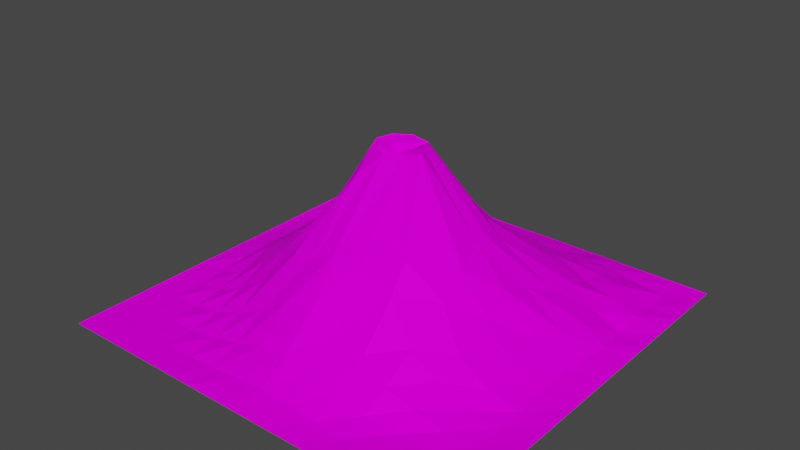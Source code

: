 # Source: fujisan.blend  (saved by Blender 2.93.21; exported with 4.5.12 LTS)
import bpy
from mathutils import Matrix  # noqa: F401  (used for matrix-valued properties, if any)

bpy.ops.wm.read_factory_settings(use_empty=True)
scene = bpy.context.scene
scene.name = 'Scene'

# ---- collections
col_collection = bpy.data.collections.new('Collection'); scene.collection.children.link(col_collection)

# ---- images (referenced by path relative to the original .blend; pixels are not part of the script)
import os
ASSET_DIR = os.environ.get("B2B_ASSET_DIR", "")  # directory of the original .blend (textures are referenced by path, not embedded)
HERE = os.path.dirname(os.path.abspath(__file__))  # packed textures are extracted next to this script under _unpacked/

def load_image(name, relpath, width, height, colorspace="sRGB"):
    """Load a texture the original file referenced (path relative to the .blend, or extracted next to this script)."""
    p = next((c for c in (os.path.join(HERE, relpath), os.path.join(ASSET_DIR, relpath)) if relpath and os.path.exists(c)), "")
    if p:
        img = bpy.data.images.load(p, check_existing=True)
        img.name = name
    else:  # same state as the original file: an image datablock whose file is absent (Cycles renders it pink)
        img = bpy.data.images.new(name, width, height)
        img.source = "FILE"
        img.filepath = "//" + (relpath or name)
    img.colorspace_settings.name = colorspace
    return img
img_fuji_san = load_image('Fuji San', 'Fuji San.png', 1024, 1024, 'sRGB')

# ---- materials (node trees are filled in below, after node groups)
mat_material_005 = bpy.data.materials.new('Material.005')
mat_material_005.use_transparent_shadow = False

# ---- material node trees
mat_material_005.use_nodes = True; mat_material_005.node_tree.nodes.clear()
_N = mat_material_005.node_tree.nodes; _L = mat_material_005.node_tree.links
n0 = _N.new('ShaderNodeBsdfPrincipled'); n0.name = 'Principled BSDF'; n0.location = (10, 300)
n0.distribution = 'GGX'
n0.subsurface_method = 'BURLEY'
n0.inputs[3].default_value = 1.45
n0.inputs[13].default_value = 0.007353
n0.inputs[27].default_value = (0.0, 0.0, 0.0, 1.0)
n0.inputs[28].default_value = 1.0
n1 = _N.new('ShaderNodeOutputMaterial'); n1.name = 'Material Output'; n1.location = (300, 300)
n2 = _N.new('ShaderNodeTexImage'); n2.name = 'Image Texture'; n2.location = (-280, 280)
n2.image = img_fuji_san
_L.new(n0.outputs[0], n1.inputs[0])
_L.new(n2.outputs[0], n0.inputs[0])
n1.is_active_output = True

# ---- world
world_world = bpy.data.worlds.new('World'); scene.world = world_world
world_world.use_nodes = True; world_world.node_tree.nodes.clear()
_N = world_world.node_tree.nodes; _L = world_world.node_tree.links
n0 = _N.new('ShaderNodeOutputWorld'); n0.name = 'World Output'; n0.location = (300, 300)
n1 = _N.new('ShaderNodeBackground'); n1.name = 'Background'; n1.location = (10, 300)
n1.inputs[0].default_value = (0.05088, 0.05088, 0.05088, 1.0)
_L.new(n1.outputs[0], n0.inputs[0])
n0.is_active_output = True
world_world.color = (0.05088, 0.05088, 0.05088)
world_world.use_sun_shadow = False
world_world.sun_shadow_jitter_overblur = 0.0

# ---- meshes
me_landscape_003 = bpy.data.meshes.new('Landscape.003')
me_landscape_003.from_pydata([(-1.0, -1.0, -0.39), (-1.0, -0.8571, -0.39), (-1.0, -0.7143, -0.39), (-1.0, -0.5714, -0.39), (-1.0, -0.4286, -0.39), (-1.0, -0.2858, -0.3884), (-1.0, -0.1429, -0.39), (-1.0, 0.0, -0.39), (-1.0, 0.1429, -0.39), (-1.0, 0.2857, -0.39), (-1.0, 0.4286, -0.39), (-1.0, 0.5714, -0.39), (-1.0, 0.7143, -0.39), (-1.0, 0.8571, -0.39), (-1.0, 1.0, -0.39), (-0.8571, -1.0, -0.39), (-0.8571, -0.8571, -0.39), (-0.8571, -0.7143, -0.39), (-0.8571, -0.5714, -0.39), (-0.8571, -0.4286, -0.39), (-0.8571, -0.2857, -0.384), (-0.858, -0.1422, -0.3685), (-0.8586, 0.003054, -0.3601), (-0.8595, 0.1372, -0.3644), (-0.8608, 0.2766, -0.3745), (-0.8574, 0.4285, -0.3897), (-0.8571, 0.5714, -0.39), (-0.8571, 0.7143, -0.39), (-0.8571, 0.8571, -0.3868), (-0.8571, 1.0, -0.39), (-0.7143, -1.0, -0.39), (-0.7143, -0.8571, -0.39), (-0.7143, -0.7143, -0.39), (-0.7143, -0.5714, -0.3891), (-0.7153, -0.4292, -0.3651), (-0.7143, -0.2857, -0.336), (-0.7269, -0.1161, -0.2869), (-0.7293, 0.0366, -0.2689), (-0.7185, 0.1225, -0.2859), (-0.7201, 0.2537, -0.3099), (-0.7513, 0.4292, -0.3329), (-0.741, 0.5755, -0.3615), (-0.7143, 0.7143, -0.39), (-0.7143, 0.8571, -0.39), (-0.7143, 1.0, -0.39), (-0.5714, -1.0, -0.39), (-0.5714, -0.8571, -0.39), (-0.5714, -0.7143, -0.3891), (-0.5714, -0.5714, -0.361), (-0.5714, -0.4286, -0.3053), (-0.5714, -0.2857, -0.2339), (-0.5728, -0.1351, -0.1797), (-0.5747, -0.005884, -0.1581), (-0.581, 0.09452, -0.1572), (-0.5688, 0.2473, -0.2168), (-0.62, 0.4327, -0.2606), (-0.6165, 0.5671, -0.2981), (-0.5736, 0.7084, -0.3731), (-0.5714, 0.8571, -0.39), (-0.5714, 1.0, -0.39), (-0.4286, -1.0, -0.39), (-0.4286, -0.8571, -0.39), (-0.4286, -0.7143, -0.3694), (-0.4286, -0.5714, -0.3104), (-0.4286, -0.4286, -0.2157), (-0.4219, -0.2774, -0.1161), (-0.4071, -0.1153, -0.03732), (-0.3631, 0.005192, 0.01999), (-0.36, 0.1137, 0.004255), (-0.4145, 0.2631, -0.09565), (-0.4273, 0.4239, -0.206), (-0.4478, 0.5484, -0.2231), (-0.4292, 0.6905, -0.3111), (-0.428, 0.8513, -0.3775), (-0.4286, 1.0, -0.39), (-0.2857, -1.0, -0.39), (-0.2857, -0.8571, -0.3842), (-0.2857, -0.7143, -0.3356), (-0.2857, -0.5714, -0.2436), (-0.2705, -0.3764, -0.04929), (-0.2458, -0.2539, 0.03156), (-0.2234, -0.1403, 0.1539), (-0.2228, -0.004859, 0.2164), (-0.2271, 0.143, 0.1247), (-0.2654, 0.2785, 0.01317), (-0.2899, 0.419, -0.118), (-0.3068, 0.5667, -0.2047), (-0.3003, 0.6939, -0.2739), (-0.289, 0.8472, -0.3623), (-0.2857, 1.0, -0.39), (-0.1429, -1.0, -0.39), (-0.1429, -0.8571, -0.369), (-0.1429, -0.7143, -0.295), (-0.1414, -0.5602, -0.1558), (-0.1412, -0.396, -0.01567), (-0.03845, -0.232, 0.3394), (-0.06725, -0.07146, 0.4398), (-0.05201, 0.01297, 0.4366), (-0.1056, 0.142, 0.2763), (-0.1225, 0.2717, 0.06551), (-0.1445, 0.4061, -0.04139), (-0.1523, 0.5597, -0.1669), (-0.1993, 0.7138, -0.2471), (-0.1805, 0.8605, -0.3521), (-0.1429, 1.0, -0.39), (0.0, -1.0, -0.39), (0.0, -0.8571, -0.3603), (0.0006997, -0.7128, -0.2749), (0.0009341, -0.533, -0.109), (-0.02249, -0.388, 0.04502), (0.065, -0.18, 0.4431), (-0.03461, -0.1383, 0.4374), (-0.02146, -0.03922, 0.4173), (0.01973, 0.06098, 0.4358), (-0.01087, 0.2458, 0.1607), (0.01012, 0.3586, 0.01477), (0.009999, 0.5422, -0.1508), (-0.02162, 0.7162, -0.2704), (-0.01273, 0.859, -0.3471), (0.0, 1.0, -0.39), (0.1429, -1.0, -0.39), (0.1429, -0.8571, -0.3686), (0.1433, -0.7148, -0.2925), (0.1527, -0.5465, -0.1629), (0.116, -0.3904, 0.02299), (0.1541, -0.1469, 0.45), (0.03169, -0.1316, 0.3509), (0.02689, -0.0511, 0.3859), (0.1016, 0.06213, 0.4235), (0.1344, 0.235, 0.1609), (0.1364, 0.3636, -0.006461), (0.1594, 0.5547, -0.1559), (0.1675, 0.709, -0.2689), (0.1834, 0.8474, -0.3372), (0.1454, 0.9993, -0.387), (0.2857, -1.0, -0.39), (0.2861, -0.8585, -0.3824), (0.2895, -0.7282, -0.3184), (0.3019, -0.5803, -0.21), (0.2958, -0.4069, -0.0342), (0.2921, -0.3183, 0.0972), (0.182, -0.08218, 0.4393), (0.1546, -0.03665, 0.4441), (0.1476, 0.01221, 0.4373), (0.298, 0.2232, 0.07493), (0.2437, 0.3995, -0.04312), (0.3096, 0.5689, -0.159), (0.3146, 0.7181, -0.2772), (0.3091, 0.854, -0.352), (0.2857, 1.0, -0.39), (0.4286, -1.0, -0.39), (0.4291, -0.8593, -0.3888), (0.4329, -0.7327, -0.3563), (0.4416, -0.621, -0.2807), (0.4448, -0.4677, -0.1835), (0.4465, -0.2708, -0.05845), (0.4358, -0.1356, 0.03088), (0.406, 0.01305, 0.07037), (0.4077, 0.08104, 0.067), (0.4045, 0.1831, 0.02083), (0.4572, 0.4151, -0.1153), (0.4658, 0.5717, -0.2063), (0.4718, 0.7218, -0.2881), (0.4606, 0.8562, -0.3358), (0.4297, 0.9996, -0.388), (0.5714, -1.0, -0.39), (0.5714, -0.8572, -0.3826), (0.5735, -0.7282, -0.3783), (0.5767, -0.6091, -0.3311), (0.5798, -0.4693, -0.2768), (0.5905, -0.3421, -0.2162), (0.5754, -0.1475, -0.1438), (0.5555, -0.01055, -0.07625), (0.5746, 0.1314, -0.1222), (0.6267, 0.2726, -0.1908), (0.6258, 0.4226, -0.2186), (0.6092, 0.5693, -0.2775), (0.592, 0.7191, -0.3104), (0.5833, 0.8575, -0.353), (0.5714, 1.0, -0.39), (0.7143, -1.0, -0.39), (0.7143, -0.8571, -0.386), (0.7149, -0.7193, -0.3857), (0.7164, -0.5896, -0.3737), (0.7205, -0.4567, -0.3541), (0.7306, -0.3397, -0.316), (0.7228, -0.1713, -0.2829), (0.7139, -0.00129, -0.2537), (0.7518, 0.1333, -0.2618), (0.784, 0.2676, -0.2838), (0.7575, 0.4191, -0.3071), (0.7454, 0.561, -0.3072), (0.7239, 0.7089, -0.3239), (0.7136, 0.8562, -0.3747), (0.7143, 1.0, -0.39), (0.8571, -1.0, -0.39), (0.8571, -0.8571, -0.39), (0.8571, -0.7143, -0.39), (0.8572, -0.5716, -0.3899), (0.8577, -0.4305, -0.3894), (0.8614, -0.2996, -0.3793), (0.8586, -0.1475, -0.3675), (0.8571, 0.0, -0.3586), (0.8735, 0.1387, -0.3562), (0.892, 0.2768, -0.3594), (0.8694, 0.4249, -0.375), (0.8701, 0.5662, -0.3558), (0.865, 0.7117, -0.3765), (0.8573, 0.8571, -0.3898), (0.8571, 1.0, -0.39), (1.0, -1.0, -0.39), (1.0, -0.8571, -0.3875), (1.0, -0.7143, -0.39), (1.0, -0.5714, -0.39), (1.0, -0.4286, -0.39), (1.0, -0.2857, -0.39), (1.0, -0.1429, -0.39), (1.0, 0.0, -0.39), (1.0, 0.1429, -0.39), (1.0, 0.2857, -0.39), (1.0, 0.4286, -0.39), (1.0, 0.5714, -0.3899), (1.0, 0.7142, -0.3897), (1.0, 0.8571, -0.39), (1.0, 1.0, -0.39)], [], [(15, 16, 0), (16, 1, 0), (16, 17, 1), (17, 2, 1), (17, 18, 2), (18, 3, 2), (18, 19, 3), (19, 4, 3), (19, 20, 4), (20, 5, 4), (20, 21, 5), (21, 6, 5), (21, 22, 6), (22, 7, 6), (22, 23, 7), (23, 8, 7), (23, 24, 8), (24, 9, 8), (24, 25, 9), (25, 10, 9), (25, 26, 10), (26, 11, 10), (26, 27, 11), (27, 12, 11), (27, 28, 12), (28, 13, 12), (28, 29, 13), (29, 14, 13), (30, 31, 15), (31, 16, 15), (31, 32, 16), (32, 17, 16), (32, 33, 17), (33, 18, 17), (33, 34, 18), (34, 19, 18), (34, 35, 19), (35, 20, 19), (35, 36, 20), (36, 21, 20), (36, 37, 21), (37, 22, 21), (37, 38, 22), (38, 23, 22), (38, 39, 23), (39, 24, 23), (39, 40, 24), (40, 25, 24), (40, 41, 25), (41, 26, 25), (41, 42, 26), (42, 27, 26), (42, 43, 27), (43, 28, 27), (43, 44, 28), (44, 29, 28), (45, 46, 30), (46, 31, 30), (46, 47, 31), (47, 32, 31), (47, 48, 32), (48, 33, 32), (48, 49, 33), (49, 34, 33), (49, 50, 34), (50, 35, 34), (50, 51, 35), (51, 36, 35), (51, 52, 36), (52, 37, 36), (52, 53, 37), (53, 38, 37), (53, 54, 38), (54, 39, 38), (54, 55, 39), (55, 40, 39), (55, 56, 40), (56, 41, 40), (56, 57, 41), (57, 42, 41), (57, 58, 42), (58, 43, 42), (58, 59, 43), (59, 44, 43), (60, 61, 45), (61, 46, 45), (61, 62, 46), (62, 47, 46), (62, 63, 47), (63, 48, 47), (63, 64, 48), (64, 49, 48), (64, 65, 49), (65, 50, 49), (65, 66, 50), (66, 51, 50), (66, 67, 51), (67, 52, 51), (67, 68, 52), (68, 53, 52), (68, 69, 53), (69, 54, 53), (69, 70, 54), (70, 55, 54), (70, 71, 55), (71, 56, 55), (71, 72, 56), (72, 57, 56), (72, 73, 57), (73, 58, 57), (73, 74, 58), (74, 59, 58), (75, 76, 60), (76, 61, 60), (76, 77, 61), (77, 62, 61), (77, 78, 62), (78, 63, 62), (78, 79, 63), (79, 64, 63), (79, 80, 64), (80, 65, 64), (80, 81, 65), (81, 66, 65), (81, 82, 66), (82, 67, 66), (82, 83, 67), (83, 68, 67), (83, 84, 68), (84, 69, 68), (84, 85, 69), (85, 70, 69), (85, 86, 70), (86, 71, 70), (86, 87, 71), (87, 72, 71), (87, 88, 72), (88, 73, 72), (88, 89, 73), (89, 74, 73), (90, 91, 75), (91, 76, 75), (91, 92, 76), (92, 77, 76), (92, 93, 77), (93, 78, 77), (93, 94, 78), (94, 79, 78), (94, 95, 79), (95, 80, 79), (95, 96, 80), (96, 81, 80), (96, 97, 81), (97, 82, 81), (97, 98, 82), (98, 83, 82), (98, 99, 83), (99, 84, 83), (99, 100, 84), (100, 85, 84), (100, 101, 85), (101, 86, 85), (101, 102, 86), (102, 87, 86), (102, 103, 87), (103, 88, 87), (103, 104, 88), (104, 89, 88), (105, 106, 90), (106, 91, 90), (106, 107, 91), (107, 92, 91), (107, 108, 92), (108, 93, 92), (108, 109, 93), (109, 94, 93), (109, 110, 94), (110, 95, 94), (110, 111, 95), (111, 96, 95), (111, 112, 96), (112, 97, 96), (112, 113, 97), (113, 98, 97), (113, 114, 98), (114, 99, 98), (114, 115, 99), (115, 100, 99), (115, 116, 100), (116, 101, 100), (116, 117, 101), (117, 102, 101), (117, 118, 102), (118, 103, 102), (118, 119, 103), (119, 104, 103), (120, 121, 105), (121, 106, 105), (121, 122, 106), (122, 107, 106), (122, 123, 107), (123, 108, 107), (123, 124, 108), (124, 109, 108), (124, 125, 109), (125, 110, 109), (125, 126, 110), (126, 111, 110), (126, 127, 111), (127, 112, 111), (127, 128, 112), (128, 113, 112), (128, 129, 113), (129, 114, 113), (129, 130, 114), (130, 115, 114), (130, 131, 115), (131, 116, 115), (131, 132, 116), (132, 117, 116), (132, 133, 117), (133, 118, 117), (133, 134, 118), (134, 119, 118), (135, 136, 120), (136, 121, 120), (136, 137, 121), (137, 122, 121), (137, 138, 122), (138, 123, 122), (138, 139, 123), (139, 124, 123), (139, 140, 124), (140, 125, 124), (140, 141, 125), (141, 126, 125), (141, 142, 126), (142, 127, 126), (142, 143, 127), (143, 128, 127), (143, 144, 128), (144, 129, 128), (144, 145, 129), (145, 130, 129), (145, 146, 130), (146, 131, 130), (146, 147, 131), (147, 132, 131), (147, 148, 132), (148, 133, 132), (148, 149, 133), (149, 134, 133), (150, 151, 135), (151, 136, 135), (151, 152, 136), (152, 137, 136), (152, 153, 137), (153, 138, 137), (153, 154, 138), (154, 139, 138), (154, 155, 139), (155, 140, 139), (155, 156, 140), (156, 141, 140), (156, 157, 141), (157, 142, 141), (157, 158, 142), (158, 143, 142), (158, 159, 143), (159, 144, 143), (159, 160, 144), (160, 145, 144), (160, 161, 145), (161, 146, 145), (161, 162, 146), (162, 147, 146), (162, 163, 147), (163, 148, 147), (163, 164, 148), (164, 149, 148), (165, 166, 150), (166, 151, 150), (166, 167, 151), (167, 152, 151), (167, 168, 152), (168, 153, 152), (168, 169, 153), (169, 154, 153), (169, 170, 154), (170, 155, 154), (170, 171, 155), (171, 156, 155), (171, 172, 156), (172, 157, 156), (172, 173, 157), (173, 158, 157), (173, 174, 158), (174, 159, 158), (174, 175, 159), (175, 160, 159), (175, 176, 160), (176, 161, 160), (176, 177, 161), (177, 162, 161), (177, 178, 162), (178, 163, 162), (178, 179, 163), (179, 164, 163), (180, 181, 165), (181, 166, 165), (181, 182, 166), (182, 167, 166), (182, 183, 167), (183, 168, 167), (183, 184, 168), (184, 169, 168), (184, 185, 169), (185, 170, 169), (185, 186, 170), (186, 171, 170), (186, 187, 171), (187, 172, 171), (187, 188, 172), (188, 173, 172), (188, 189, 173), (189, 174, 173), (189, 190, 174), (190, 175, 174), (190, 191, 175), (191, 176, 175), (191, 192, 176), (192, 177, 176), (192, 193, 177), (193, 178, 177), (193, 194, 178), (194, 179, 178), (195, 196, 180), (196, 181, 180), (196, 197, 181), (197, 182, 181), (197, 198, 182), (198, 183, 182), (198, 199, 183), (199, 184, 183), (199, 200, 184), (200, 185, 184), (200, 201, 185), (201, 186, 185), (201, 202, 186), (202, 187, 186), (202, 203, 187), (203, 188, 187), (203, 204, 188), (204, 189, 188), (204, 205, 189), (205, 190, 189), (205, 206, 190), (206, 191, 190), (206, 207, 191), (207, 192, 191), (207, 208, 192), (208, 193, 192), (208, 209, 193), (209, 194, 193), (210, 211, 195), (211, 196, 195), (211, 212, 196), (212, 197, 196), (212, 213, 197), (213, 198, 197), (213, 214, 198), (214, 199, 198), (214, 215, 199), (215, 200, 199), (215, 216, 200), (216, 201, 200), (216, 217, 201), (217, 202, 201), (217, 218, 202), (218, 203, 202), (218, 219, 203), (219, 204, 203), (219, 220, 204), (220, 205, 204), (220, 221, 205), (221, 206, 205), (221, 222, 206), (222, 207, 206), (222, 223, 207), (223, 208, 207), (223, 224, 208), (224, 209, 208)])
_uv = me_landscape_003.uv_layers.new(name='UVMap')
_uv.uv.foreach_set('vector', [0.8198, 0.6233, 0.8198, 0.5868, 0.8485, 0.6291, 0.8198, 0.5868, 0.8485, 0.5926, 0.8485, 0.6291, 0.8198, 0.5868, 0.8198, 0.5503, 0.8485, 0.5926, 0.8198, 0.5503, 0.8485, 0.5561, 0.8485, 0.5926, 0.8198, 0.5503, 0.8198, 0.5138, 0.8485, 0.5561, 0.8198, 0.5138, 0.8485, 0.5197, 0.8485, 0.5561, 0.8198, 0.5138, 0.8198, 0.4773, 0.8485, 0.5197, 0.8198, 0.4773, 0.8485, 0.4832, 0.8485, 0.5197, 0.8198, 0.4773, 0.8209, 0.4406, 0.8485, 0.4832, 0.112, 0.9617, 0.09069, 0.9427, 0.112, 0.9122, 0.3374, 0.9531, 0.3078, 0.9504, 0.3374, 0.9157, 0.4841, 0.1964, 0.4567, 0.2117, 0.4358, 0.1807, 0.4841, 0.1964, 0.5065, 0.2267, 0.4567, 0.2117, 0.5065, 0.2267, 0.4778, 0.2424, 0.4567, 0.2117, 0.5065, 0.2267, 0.5256, 0.2562, 0.4778, 0.2424, 0.5256, 0.2562, 0.4988, 0.2732, 0.4778, 0.2424, 0.5256, 0.2562, 0.5446, 0.2875, 0.4988, 0.2732, 0.5446, 0.2875, 0.5199, 0.304, 0.4988, 0.2732, 0.5446, 0.2875, 0.5655, 0.3218, 0.5199, 0.304, 0.3756, 0.5026, 0.3531, 0.4841, 0.3701, 0.4519, 0.3756, 0.5026, 0.3587, 0.5349, 0.3531, 0.4841, 0.3587, 0.5349, 0.3361, 0.5164, 0.3531, 0.4841, 0.3587, 0.5349, 0.3417, 0.5672, 0.3361, 0.5164, 0.3417, 0.5672, 0.3191, 0.5487, 0.3361, 0.5164, 0.3417, 0.5672, 0.3242, 0.5994, 0.3191, 0.5487, 0.807, 0.3491, 0.8285, 0.3675, 0.8075, 0.3984, 0.807, 0.3491, 0.8285, 0.3186, 0.8285, 0.3675, 0.9588, 0.9286, 0.9383, 0.9077, 0.9588, 0.8775, 0.7912, 0.6174, 0.7912, 0.581, 0.8198, 0.6233, 0.7912, 0.581, 0.8198, 0.5868, 0.8198, 0.6233, 0.7912, 0.581, 0.7912, 0.5445, 0.8198, 0.5868, 0.7912, 0.5445, 0.8198, 0.5503, 0.8198, 0.5868, 0.7912, 0.5445, 0.7914, 0.5079, 0.8198, 0.5503, 0.7914, 0.5079, 0.8198, 0.5138, 0.8198, 0.5503, 0.01721, 0.9103, 0.04218, 0.8918, 0.04218, 0.938, 0.4012, 0.9214, 0.3779, 0.8996, 0.4012, 0.8705, 0.8829, 0.548, 0.9069, 0.5265, 0.9069, 0.5773, 0.8877, 0.3726, 0.8629, 0.3462, 0.8877, 0.3186, 0.2083, 0.8435, 0.2357, 0.8127, 0.2357, 0.8719, 0.5214, 0.1803, 0.4841, 0.1964, 0.461, 0.1673, 0.5214, 0.1803, 0.5459, 0.2112, 0.4841, 0.1964, 0.5459, 0.2112, 0.5065, 0.2267, 0.4841, 0.1964, 0.5459, 0.2112, 0.5582, 0.2308, 0.5065, 0.2267, 0.5582, 0.2308, 0.5256, 0.2562, 0.5065, 0.2267, 0.5582, 0.2308, 0.574, 0.2621, 0.5256, 0.2562, 0.574, 0.2621, 0.5446, 0.2875, 0.5256, 0.2562, 0.574, 0.2621, 0.5915, 0.3055, 0.5446, 0.2875, 0.5915, 0.3055, 0.5655, 0.3218, 0.5446, 0.2875, 0.5915, 0.3055, 0.611, 0.3395, 0.5655, 0.3218, 0.611, 0.3395, 0.5866, 0.3526, 0.5655, 0.3218, 0.611, 0.3395, 0.6322, 0.3704, 0.5866, 0.3526, 0.3644, 0.5857, 0.3417, 0.5672, 0.3587, 0.5349, 0.3644, 0.5857, 0.3474, 0.618, 0.3417, 0.5672, 0.3474, 0.618, 0.3242, 0.5994, 0.3417, 0.5672, 0.3474, 0.618, 0.3304, 0.6503, 0.3242, 0.5994, 0.3304, 0.6503, 0.3078, 0.6318, 0.3242, 0.5994, 0.7626, 0.6116, 0.7626, 0.5751, 0.7912, 0.6174, 0.7626, 0.5751, 0.7912, 0.581, 0.7912, 0.6174, 0.7626, 0.5751, 0.7627, 0.5386, 0.7912, 0.581, 0.7627, 0.5386, 0.7912, 0.5445, 0.7912, 0.581, 0.5277, 0.9352, 0.4959, 0.9326, 0.5277, 0.898, 0.9065, 0.4921, 0.8829, 0.4694, 0.9065, 0.4406, 0.6249, 0.8475, 0.6504, 0.8207, 0.6504, 0.876, 0.5905, 0.878, 0.5662, 0.8482, 0.5905, 0.8207, 0.149, 0.8439, 0.1739, 0.8127, 0.1739, 0.876, 0.5302, 0.1233, 0.492, 0.1486, 0.4667, 0.1213, 0.5302, 0.1233, 0.5594, 0.1493, 0.492, 0.1486, 0.5594, 0.1493, 0.5214, 0.1803, 0.492, 0.1486, 0.5594, 0.1493, 0.581, 0.1747, 0.5214, 0.1803, 0.581, 0.1747, 0.5459, 0.2112, 0.5214, 0.1803, 0.581, 0.1747, 0.5949, 0.1967, 0.5459, 0.2112, 0.5949, 0.1967, 0.5582, 0.2308, 0.5459, 0.2112, 0.5949, 0.1967, 0.6115, 0.2358, 0.5582, 0.2308, 0.6115, 0.2358, 0.574, 0.2621, 0.5582, 0.2308, 0.6115, 0.2358, 0.6242, 0.2856, 0.574, 0.2621, 0.6242, 0.2856, 0.5915, 0.3055, 0.574, 0.2621, 0.6242, 0.2856, 0.6396, 0.3188, 0.5915, 0.3055, 0.6396, 0.3188, 0.611, 0.3395, 0.5915, 0.3055, 0.6396, 0.3188, 0.6578, 0.3544, 0.611, 0.3395, 0.6578, 0.3544, 0.6322, 0.3704, 0.611, 0.3395, 0.6578, 0.3544, 0.6779, 0.3883, 0.6322, 0.3704, 0.37, 0.6365, 0.3474, 0.618, 0.3644, 0.5857, 0.37, 0.6365, 0.353, 0.6688, 0.3474, 0.618, 0.353, 0.6688, 0.3304, 0.6503, 0.3474, 0.618, 0.7339, 0.6058, 0.7339, 0.5693, 0.7626, 0.6116, 0.7339, 0.5693, 0.7626, 0.5751, 0.7626, 0.6116, 0.7339, 0.9211, 0.7586, 0.9032, 0.7586, 0.949, 0.9325, 0.7143, 0.9097, 0.693, 0.9325, 0.6635, 0.224, 0.7543, 0.2462, 0.7239, 0.2537, 0.7779, 0.3312, 0.8813, 0.3078, 0.853, 0.3312, 0.8245, 0.2462, 0.7239, 0.2712, 0.6875, 0.2733, 0.7527, 0.1146, 0.8778, 0.09069, 0.8413, 0.1146, 0.8127, 0.807, 0.1503, 0.8315, 0.1106, 0.8315, 0.1854, 0.5729, 0.09729, 0.5302, 0.1233, 0.4996, 0.1012, 0.5729, 0.09729, 0.6099, 0.1213, 0.5302, 0.1233, 0.6099, 0.1213, 0.5594, 0.1493, 0.5302, 0.1233, 0.6099, 0.1213, 0.6429, 0.1363, 0.5594, 0.1493, 0.6429, 0.1363, 0.581, 0.1747, 0.5594, 0.1493, 0.6429, 0.1363, 0.6573, 0.1613, 0.581, 0.1747, 0.6573, 0.1613, 0.5949, 0.1967, 0.581, 0.1747, 0.6573, 0.1613, 0.6566, 0.2105, 0.5949, 0.1967, 0.6566, 0.2105, 0.6115, 0.2358, 0.5949, 0.1967, 0.6566, 0.2105, 0.6634, 0.2597, 0.6115, 0.2358, 0.6634, 0.2597, 0.6242, 0.2856, 0.6115, 0.2358, 0.6634, 0.2597, 0.6759, 0.2904, 0.6242, 0.2856, 0.6759, 0.2904, 0.6396, 0.3188, 0.6242, 0.2856, 0.6759, 0.2904, 0.6883, 0.33, 0.6396, 0.3188, 0.6883, 0.33, 0.6578, 0.3544, 0.6396, 0.3188, 0.6883, 0.33, 0.7033, 0.3726, 0.6578, 0.3544, 0.7033, 0.3726, 0.6779, 0.3883, 0.6578, 0.3544, 0.7033, 0.3726, 0.7235, 0.4061, 0.6779, 0.3883, 0.3756, 0.6873, 0.353, 0.6688, 0.37, 0.6365, 0.9361, 0.2502, 0.957, 0.2199, 0.957, 0.2707, 0.1706, 0.9598, 0.149, 0.9408, 0.1706, 0.9104, 0.1742, 0.7569, 0.1955, 0.7283, 0.205, 0.7782, 0.9017, 0.274, 0.879, 0.249, 0.9017, 0.2199, 0.1955, 0.7283, 0.2204, 0.6923, 0.224, 0.7543, 0.2204, 0.6923, 0.2462, 0.7239, 0.224, 0.7543, 0.2204, 0.6923, 0.2565, 0.6294, 0.2462, 0.7239, 0.2565, 0.6294, 0.2712, 0.6875, 0.2462, 0.7239, 0.5933, 0.05421, 0.6264, 0.06854, 0.5361, 0.07742, 0.8071, 0.05756, 0.8315, 0.1106, 0.807, 0.1503, 0.8071, 0.05756, 0.8254, 0.01721, 0.8315, 0.1106, 0.6634, 0.07614, 0.6099, 0.1213, 0.5729, 0.09729, 0.6634, 0.07614, 0.6918, 0.09768, 0.6099, 0.1213, 0.6918, 0.09768, 0.6429, 0.1363, 0.6099, 0.1213, 0.6918, 0.09768, 0.7006, 0.141, 0.6429, 0.1363, 0.7006, 0.141, 0.6573, 0.1613, 0.6429, 0.1363, 0.7006, 0.141, 0.6991, 0.1872, 0.6573, 0.1613, 0.6991, 0.1872, 0.6566, 0.2105, 0.6573, 0.1613, 0.6991, 0.1872, 0.698, 0.2355, 0.6566, 0.2105, 0.698, 0.2355, 0.6634, 0.2597, 0.6566, 0.2105, 0.698, 0.2355, 0.7053, 0.2794, 0.6634, 0.2597, 0.7053, 0.2794, 0.6759, 0.2904, 0.6634, 0.2597, 0.8659, 0.05863, 0.8686, 0.02359, 0.9003, 0.05863, 0.8686, 0.02359, 0.9, 0.01721, 0.9003, 0.05863, 0.8716, 0.8431, 0.8813, 0.7996, 0.9033, 0.8431, 0.8953, 0.1401, 0.8659, 0.1206, 0.8953, 0.09305, 0.7286, 0.3573, 0.748, 0.3932, 0.7033, 0.3726, 0.748, 0.3932, 0.7235, 0.4061, 0.7033, 0.3726, 0.1251, 0.758, 0.1442, 0.734, 0.1564, 0.7783, 0.8238, 0.9418, 0.8017, 0.9209, 0.8238, 0.891, 0.1442, 0.734, 0.1676, 0.7011, 0.1742, 0.7569, 0.1676, 0.7011, 0.1955, 0.7283, 0.1742, 0.7569, 0.1676, 0.7011, 0.1973, 0.6553, 0.1955, 0.7283, 0.1973, 0.6553, 0.2204, 0.6923, 0.1955, 0.7283, 0.1973, 0.6553, 0.2286, 0.6081, 0.2204, 0.6923, 0.2286, 0.6081, 0.2565, 0.6294, 0.2204, 0.6923, 0.2286, 0.6081, 0.2548, 0.5101, 0.2565, 0.6294, 0.7065, 0.01721, 0.6264, 0.06854, 0.5933, 0.05421, 0.7065, 0.01721, 0.7387, 0.04221, 0.6264, 0.06854, 0.7387, 0.04221, 0.6634, 0.07614, 0.6264, 0.06854, 0.7387, 0.04221, 0.7533, 0.0594, 0.6634, 0.07614, 0.7533, 0.0594, 0.6918, 0.09768, 0.6634, 0.07614, 0.7533, 0.0594, 0.7416, 0.1115, 0.6918, 0.09768, 0.7416, 0.1115, 0.7006, 0.141, 0.6918, 0.09768, 0.7416, 0.1115, 0.7297, 0.1665, 0.7006, 0.141, 0.6492, 0.6766, 0.6852, 0.6692, 0.6675, 0.7125, 0.6492, 0.6766, 0.6628, 0.634, 0.6852, 0.6692, 0.6628, 0.634, 0.6995, 0.6206, 0.6852, 0.6692, 0.01721, 0.8426, 0.05627, 0.8127, 0.05627, 0.8574, 0.4959, 0.8368, 0.5318, 0.8207, 0.5318, 0.8635, 0.7673, 0.6635, 0.7636, 0.7107, 0.7339, 0.6784, 0.7636, 0.7107, 0.7387, 0.7148, 0.7339, 0.6784, 0.7636, 0.7107, 0.7673, 0.7545, 0.7387, 0.7148, 0.2083, 0.907, 0.2349, 0.9063, 0.2349, 0.9496, 0.7506, 0.3491, 0.7726, 0.3803, 0.7286, 0.3573, 0.7726, 0.3803, 0.748, 0.3932, 0.7286, 0.3573, 0.09387, 0.7377, 0.1136, 0.7122, 0.1251, 0.758, 0.1136, 0.7122, 0.1442, 0.734, 0.1251, 0.758, 0.1136, 0.7122, 0.138, 0.6771, 0.1442, 0.734, 0.138, 0.6771, 0.1676, 0.7011, 0.1442, 0.734, 0.138, 0.6771, 0.1733, 0.6233, 0.1676, 0.7011, 0.1733, 0.6233, 0.1973, 0.6553, 0.1676, 0.7011, 0.1733, 0.6233, 0.2085, 0.5799, 0.1973, 0.6553, 0.2085, 0.5799, 0.2286, 0.6081, 0.1973, 0.6553, 0.2085, 0.5799, 0.2469, 0.4704, 0.2286, 0.6081, 0.2469, 0.4704, 0.2548, 0.5101, 0.2286, 0.6081, 0.2469, 0.4704, 0.2733, 0.4796, 0.2548, 0.5101, 0.7341, 0.02516, 0.7387, 0.04221, 0.7065, 0.01721, 0.8092, 0.7996, 0.8145, 0.8247, 0.8017, 0.8153, 0.8145, 0.8247, 0.8047, 0.8374, 0.8017, 0.8153, 0.8145, 0.8247, 0.8188, 0.853, 0.8047, 0.8374, 0.7726, 0.06336, 0.7416, 0.1115, 0.7533, 0.0594, 0.6034, 0.7824, 0.6204, 0.697, 0.6387, 0.7404, 0.6204, 0.697, 0.6492, 0.6766, 0.6387, 0.7404, 0.6204, 0.697, 0.621, 0.6482, 0.6492, 0.6766, 0.621, 0.6482, 0.6628, 0.634, 0.6492, 0.6766, 0.621, 0.6482, 0.6317, 0.5848, 0.6628, 0.634, 0.6317, 0.5848, 0.6738, 0.584, 0.6628, 0.634, 0.6317, 0.5848, 0.6502, 0.5336, 0.6738, 0.584, 0.6502, 0.5336, 0.6954, 0.5446, 0.6738, 0.584, 0.6502, 0.5336, 0.6569, 0.495, 0.6954, 0.5446, 0.6569, 0.495, 0.6995, 0.4991, 0.6954, 0.5446, 0.6569, 0.495, 0.663, 0.4635, 0.6995, 0.4991, 0.663, 0.4635, 0.6992, 0.4681, 0.6995, 0.4991, 0.06262, 0.7174, 0.08173, 0.6933, 0.09387, 0.7377, 0.08173, 0.6933, 0.1136, 0.7122, 0.09387, 0.7377, 0.08173, 0.6933, 0.1051, 0.6601, 0.1136, 0.7122, 0.1051, 0.6601, 0.138, 0.6771, 0.1136, 0.7122, 0.1051, 0.6601, 0.134, 0.6128, 0.138, 0.6771, 0.134, 0.6128, 0.1733, 0.6233, 0.138, 0.6771, 0.134, 0.6128, 0.1761, 0.5642, 0.1733, 0.6233, 0.1761, 0.5642, 0.2085, 0.5799, 0.1733, 0.6233, 0.1761, 0.5642, 0.232, 0.4519, 0.2085, 0.5799, 0.232, 0.4519, 0.2469, 0.4704, 0.2085, 0.5799, 0.962, 0.01721, 0.962, 0.05347, 0.9457, 0.03085, 0.962, 0.05347, 0.9347, 0.05705, 0.9457, 0.03085, 0.8372, 0.8007, 0.8296, 0.8225, 0.8092, 0.7996, 0.8296, 0.8225, 0.8145, 0.8247, 0.8092, 0.7996, 0.8296, 0.8225, 0.8372, 0.8566, 0.8145, 0.8247, 0.8372, 0.8566, 0.8188, 0.853, 0.8145, 0.8247, 0.5826, 0.777, 0.5829, 0.694, 0.6034, 0.7824, 0.5829, 0.694, 0.6204, 0.697, 0.6034, 0.7824, 0.5829, 0.694, 0.5891, 0.6389, 0.6204, 0.697, 0.5891, 0.6389, 0.621, 0.6482, 0.6204, 0.697, 0.5891, 0.6389, 0.5946, 0.577, 0.621, 0.6482, 0.5946, 0.577, 0.6317, 0.5848, 0.621, 0.6482, 0.5946, 0.577, 0.6019, 0.529, 0.6317, 0.5848, 0.6019, 0.529, 0.6502, 0.5336, 0.6317, 0.5848, 0.6019, 0.529, 0.6066, 0.4925, 0.6502, 0.5336, 0.6066, 0.4925, 0.6569, 0.495, 0.6502, 0.5336, 0.6066, 0.4925, 0.6261, 0.4596, 0.6569, 0.495, 0.6261, 0.4596, 0.663, 0.4635, 0.6569, 0.495, 0.808, 0.2549, 0.8443, 0.2501, 0.807, 0.2841, 0.8443, 0.2501, 0.8446, 0.2815, 0.807, 0.2841, 0.04912, 0.6755, 0.0694, 0.6456, 0.08173, 0.6933, 0.0694, 0.6456, 0.1051, 0.6601, 0.08173, 0.6933, 0.0694, 0.6456, 0.09347, 0.6043, 0.1051, 0.6601, 0.09347, 0.6043, 0.134, 0.6128, 0.1051, 0.6601, 0.09347, 0.6043, 0.1302, 0.5507, 0.134, 0.6128, 0.1302, 0.5507, 0.1761, 0.5642, 0.134, 0.6128, 0.1302, 0.5507, 0.1524, 0.5164, 0.1761, 0.5642, 0.1524, 0.5164, 0.232, 0.4519, 0.1761, 0.5642, 0.2736, 0.3787, 0.3793, 0.4014, 0.3697, 0.4174, 0.9828, 0.6635, 0.9828, 0.7105, 0.9669, 0.6722, 0.9603, 0.4882, 0.948, 0.4864, 0.9603, 0.4406, 0.948, 0.4864, 0.9409, 0.4501, 0.9603, 0.4406, 0.9414, 0.5391, 0.9508, 0.5301, 0.9671, 0.5635, 0.9508, 0.5301, 0.9671, 0.5265, 0.9671, 0.5635, 0.5676, 0.7863, 0.5395, 0.6727, 0.5826, 0.777, 0.5395, 0.6727, 0.5829, 0.694, 0.5826, 0.777, 0.5395, 0.6727, 0.564, 0.6221, 0.5829, 0.694, 0.564, 0.6221, 0.5891, 0.6389, 0.5829, 0.694, 0.564, 0.6221, 0.5575, 0.5693, 0.5891, 0.6389, 0.5575, 0.5693, 0.5946, 0.577, 0.5891, 0.6389, 0.5575, 0.5693, 0.5651, 0.5211, 0.5946, 0.577, 0.5651, 0.5211, 0.6019, 0.529, 0.5946, 0.577, 0.5651, 0.5211, 0.575, 0.4844, 0.6019, 0.529, 0.575, 0.4844, 0.6066, 0.4925, 0.6019, 0.529, 0.575, 0.4844, 0.5906, 0.4543, 0.6066, 0.4925, 0.5906, 0.4543, 0.6261, 0.4596, 0.6066, 0.4925, 0.8091, 0.2257, 0.8446, 0.2199, 0.808, 0.2549, 0.8446, 0.2199, 0.8443, 0.2501, 0.808, 0.2549, 0.01721, 0.6564, 0.03443, 0.6322, 0.04912, 0.6755, 0.03443, 0.6322, 0.0694, 0.6456, 0.04912, 0.6755, 0.03443, 0.6322, 0.05224, 0.6023, 0.0694, 0.6456, 0.05224, 0.6023, 0.09347, 0.6043, 0.0694, 0.6456, 0.05224, 0.6023, 0.07807, 0.5634, 0.09347, 0.6043, 0.1909, 0.3418, 0.2367, 0.3768, 0.1759, 0.3824, 0.1909, 0.3418, 0.2488, 0.3257, 0.2367, 0.3768, 0.2488, 0.3257, 0.2736, 0.3787, 0.2367, 0.3768, 0.2488, 0.3257, 0.2901, 0.3172, 0.2736, 0.3787, 0.2901, 0.3172, 0.3793, 0.4014, 0.2736, 0.3787, 0.2901, 0.3172, 0.3288, 0.3049, 0.3793, 0.4014, 0.3893, 0.7217, 0.3893, 0.8361, 0.3779, 0.8346, 0.3288, 0.3049, 0.3423, 0.294, 0.3917, 0.4002, 0.3423, 0.294, 0.4014, 0.3934, 0.3917, 0.4002, 0.3423, 0.294, 0.3573, 0.2742, 0.4014, 0.3934, 0.509, 0.6642, 0.5395, 0.6727, 0.5676, 0.7863, 0.509, 0.6642, 0.51, 0.5977, 0.5395, 0.6727, 0.51, 0.5977, 0.564, 0.6221, 0.5395, 0.6727, 0.51, 0.5977, 0.5175, 0.554, 0.564, 0.6221, 0.5175, 0.554, 0.5575, 0.5693, 0.564, 0.6221, 0.5175, 0.554, 0.5254, 0.5132, 0.5575, 0.5693, 0.5254, 0.5132, 0.5651, 0.5211, 0.5575, 0.5693, 0.5254, 0.5132, 0.537, 0.4825, 0.5651, 0.5211, 0.537, 0.4825, 0.575, 0.4844, 0.5651, 0.5211, 0.8716, 0.917, 0.8826, 0.8775, 0.9039, 0.917, 0.5541, 0.4502, 0.5906, 0.4543, 0.575, 0.4844, 0.04135, 0.3752, 0.07193, 0.3546, 0.05342, 0.4019, 0.8752, 0.7131, 0.8541, 0.6936, 0.8752, 0.6635, 0.8752, 0.7131, 0.8566, 0.7411, 0.8541, 0.6936, 0.9452, 0.3668, 0.9221, 0.344, 0.9452, 0.3186, 0.6249, 0.9289, 0.6498, 0.9104, 0.6498, 0.9552, 0.1299, 0.3222, 0.1459, 0.3547, 0.113, 0.3647, 0.1299, 0.3222, 0.1662, 0.3066, 0.1459, 0.3547, 0.1662, 0.3066, 0.1909, 0.3418, 0.1459, 0.3547, 0.1662, 0.3066, 0.2, 0.2922, 0.1909, 0.3418, 0.2, 0.2922, 0.2488, 0.3257, 0.1909, 0.3418, 0.2, 0.2922, 0.2516, 0.2738, 0.2488, 0.3257, 0.2516, 0.2738, 0.2901, 0.3172, 0.2488, 0.3257, 0.2516, 0.2738, 0.291, 0.2644, 0.2901, 0.3172, 0.291, 0.2644, 0.3288, 0.3049, 0.2901, 0.3172, 0.291, 0.2644, 0.3123, 0.2346, 0.3288, 0.3049, 0.3123, 0.2346, 0.3423, 0.294, 0.3288, 0.3049, 0.3123, 0.2346, 0.3276, 0.1962, 0.3423, 0.294, 0.8197, 0.7652, 0.8017, 0.6831, 0.8197, 0.6635, 0.3276, 0.1962, 0.3549, 0.1708, 0.3573, 0.2742, 0.4664, 0.5696, 0.51, 0.5977, 0.509, 0.6642, 0.4664, 0.5696, 0.4801, 0.5348, 0.51, 0.5977, 0.4801, 0.5348, 0.5175, 0.554, 0.51, 0.5977, 0.4358, 0.846, 0.4615, 0.8207, 0.4615, 0.878, 0.4945, 0.5051, 0.5254, 0.5132, 0.5175, 0.554, 0.4945, 0.5051, 0.5058, 0.4748, 0.5254, 0.5132, 0.5058, 0.4748, 0.537, 0.4825, 0.5254, 0.5132, 0.5058, 0.4748, 0.5182, 0.4452, 0.537, 0.4825, 0.5182, 0.4452, 0.5541, 0.4502, 0.537, 0.4825, 0.02928, 0.3486, 0.05939, 0.3276, 0.04135, 0.3752, 0.05939, 0.3276, 0.07193, 0.3546, 0.04135, 0.3752, 0.05939, 0.3276, 0.08789, 0.3069, 0.07193, 0.3546, 0.08789, 0.3069, 0.09903, 0.3354, 0.07193, 0.3546, 0.08789, 0.3069, 0.1163, 0.2885, 0.09903, 0.3354, 0.1163, 0.2885, 0.1299, 0.3222, 0.09903, 0.3354, 0.1163, 0.2885, 0.1461, 0.27, 0.1299, 0.3222, 0.1461, 0.27, 0.1662, 0.3066, 0.1299, 0.3222, 0.1461, 0.27, 0.1748, 0.2548, 0.1662, 0.3066, 0.1748, 0.2548, 0.2, 0.2922, 0.1662, 0.3066, 0.1748, 0.2548, 0.2149, 0.2347, 0.2, 0.2922, 0.2149, 0.2347, 0.2516, 0.2738, 0.2, 0.2922, 0.2149, 0.2347, 0.2548, 0.2141, 0.2516, 0.2738, 0.2548, 0.2141, 0.291, 0.2644, 0.2516, 0.2738, 0.2548, 0.2141, 0.2784, 0.186, 0.291, 0.2644, 0.2784, 0.186, 0.3123, 0.2346, 0.291, 0.2644, 0.2784, 0.186, 0.3004, 0.1574, 0.3123, 0.2346, 0.3004, 0.1574, 0.3276, 0.1962, 0.3123, 0.2346, 0.3004, 0.1574, 0.3307, 0.1371, 0.3276, 0.1962, 0.3307, 0.1371, 0.3549, 0.1708, 0.3276, 0.1962, 0.3307, 0.1371, 0.3611, 0.1181, 0.3549, 0.1708, 0.4446, 0.5255, 0.4801, 0.5348, 0.4664, 0.5696, 0.3611, 0.1181, 0.3912, 0.09814, 0.3784, 0.1455, 0.4602, 0.4996, 0.4945, 0.5051, 0.4801, 0.5348, 0.4602, 0.4996, 0.4724, 0.4663, 0.4945, 0.5051, 0.4724, 0.4663, 0.5058, 0.4748, 0.4945, 0.5051, 0.9297, 0.1227, 0.9504, 0.09305, 0.9504, 0.1446, 0.482, 0.4406, 0.5182, 0.4452, 0.5058, 0.4748, 0.01721, 0.322, 0.04676, 0.3006, 0.02928, 0.3486, 0.04676, 0.3006, 0.05939, 0.3276, 0.02928, 0.3486, 0.04676, 0.3006, 0.07632, 0.2792, 0.05939, 0.3276, 0.07632, 0.2792, 0.08789, 0.3069, 0.05939, 0.3276, 0.07632, 0.2792, 0.1059, 0.2578, 0.08789, 0.3069, 0.1059, 0.2578, 0.1163, 0.2885, 0.08789, 0.3069, 0.1059, 0.2578, 0.1351, 0.2366, 0.1163, 0.2885, 0.1351, 0.2366, 0.1461, 0.27, 0.1163, 0.2885, 0.1351, 0.2366, 0.1632, 0.2175, 0.1461, 0.27, 0.1632, 0.2175, 0.1748, 0.2548, 0.1461, 0.27, 0.1632, 0.2175, 0.1966, 0.1965, 0.1748, 0.2548, 0.1966, 0.1965, 0.2149, 0.2347, 0.1748, 0.2548, 0.1966, 0.1965, 0.2284, 0.1757, 0.2149, 0.2347, 0.2284, 0.1757, 0.2548, 0.2141, 0.2149, 0.2347, 0.2284, 0.1757, 0.2561, 0.1521, 0.2548, 0.2141, 0.2561, 0.1521, 0.2784, 0.186, 0.2548, 0.2141, 0.2561, 0.1521, 0.2826, 0.1276, 0.2784, 0.186, 0.2826, 0.1276, 0.3004, 0.1574, 0.2784, 0.186, 0.2826, 0.1276, 0.313, 0.1079, 0.3004, 0.1574, 0.313, 0.1079, 0.3307, 0.1371, 0.3004, 0.1574, 0.313, 0.1079, 0.3449, 0.08876, 0.3307, 0.1371, 0.3449, 0.08876, 0.3611, 0.1181, 0.3307, 0.1371, 0.3449, 0.08876, 0.3725, 0.06564, 0.3611, 0.1181, 0.3725, 0.06564, 0.3912, 0.09814, 0.3611, 0.1181, 0.3725, 0.06564, 0.4014, 0.04384, 0.3912, 0.09814, 0.4358, 0.4583, 0.4724, 0.4663, 0.4602, 0.4996, 0.3435, 0.7535, 0.3078, 0.7608, 0.3425, 0.7217, 0.5881, 0.9606, 0.5662, 0.9435, 0.5881, 0.9125, 0.9377, 0.8224, 0.9583, 0.7921, 0.9583, 0.8431, 0.7339, 0.8196, 0.7553, 0.8379, 0.7343, 0.8688, 0.7339, 0.8196, 0.7553, 0.7889, 0.7553, 0.8379, 0.06425, 0.2526, 0.07632, 0.2792, 0.04676, 0.3006, 0.06425, 0.2526, 0.0938, 0.2312, 0.07632, 0.2792, 0.0938, 0.2312, 0.1059, 0.2578, 0.07632, 0.2792, 0.0938, 0.2312, 0.1234, 0.2098, 0.1059, 0.2578, 0.1234, 0.2098, 0.1351, 0.2366, 0.1059, 0.2578, 0.1234, 0.2098, 0.1529, 0.1884, 0.1351, 0.2366, 0.1529, 0.1884, 0.1632, 0.2175, 0.1351, 0.2366, 0.1529, 0.1884, 0.1825, 0.167, 0.1632, 0.2175, 0.1825, 0.167, 0.1966, 0.1965, 0.1632, 0.2175, 0.1825, 0.167, 0.212, 0.1456, 0.1966, 0.1965, 0.212, 0.1456, 0.2284, 0.1757, 0.1966, 0.1965, 0.212, 0.1456, 0.2416, 0.1242, 0.2284, 0.1757, 0.2416, 0.1242, 0.2561, 0.1521, 0.2284, 0.1757, 0.2416, 0.1242, 0.2711, 0.1028, 0.2561, 0.1521, 0.2711, 0.1028, 0.2826, 0.1276, 0.2561, 0.1521, 0.2711, 0.1028, 0.3007, 0.0814, 0.2826, 0.1276, 0.3007, 0.0814, 0.313, 0.1079, 0.2826, 0.1276, 0.3007, 0.0814, 0.3302, 0.06001, 0.313, 0.1079, 0.3302, 0.06001, 0.3449, 0.08876, 0.313, 0.1079, 0.3302, 0.06001, 0.3598, 0.03861, 0.3449, 0.08876, 0.3598, 0.03861, 0.3725, 0.06564, 0.3449, 0.08876, 0.3598, 0.03861, 0.3893, 0.01721, 0.3725, 0.06564, 0.4581, 0.96, 0.4358, 0.9435, 0.4581, 0.9124, 0.3435, 0.7828, 0.3078, 0.7901, 0.3435, 0.7535, 0.3078, 0.7901, 0.3078, 0.7608, 0.3435, 0.7535])
_ca = me_landscape_003.color_attributes.new('Col', 'BYTE_COLOR', 'CORNER')
_ca.data.foreach_set('color', [1.0, 1.0, 1.0, 1.0, 1.0, 1.0, 1.0, 1.0, 1.0, 1.0, 1.0, 1.0, 1.0, 1.0, 1.0, 1.0, 1.0, 1.0, 1.0, 1.0, 1.0, 1.0, 1.0, 1.0, 1.0, 1.0, 1.0, 1.0, 1.0, 1.0, 1.0, 1.0, 1.0, 1.0, 1.0, 1.0, 1.0, 1.0, 1.0, 1.0, 1.0, 1.0, 1.0, 1.0, 1.0, 1.0, 1.0, 1.0, 1.0, 1.0, 1.0, 1.0, 1.0, 1.0, 1.0, 1.0, 1.0, 1.0, 1.0, 1.0, 1.0, 1.0, 1.0, 1.0, 1.0, 1.0, 1.0, 1.0, 1.0, 1.0, 1.0, 1.0, 1.0, 1.0, 1.0, 1.0, 1.0, 1.0, 1.0, 1.0, 1.0, 1.0, 1.0, 1.0, 1.0, 1.0, 1.0, 1.0, 1.0, 1.0, 1.0, 1.0, 1.0, 1.0, 1.0, 1.0, 1.0, 1.0, 1.0, 1.0, 1.0, 1.0, 1.0, 1.0, 1.0, 1.0, 1.0, 1.0, 1.0, 1.0, 1.0, 1.0, 1.0, 1.0, 1.0, 1.0, 1.0, 1.0, 1.0, 1.0, 1.0, 1.0, 1.0, 1.0, 1.0, 1.0, 1.0, 1.0, 1.0, 1.0, 1.0, 1.0, 1.0, 1.0, 1.0, 1.0, 1.0, 1.0, 1.0, 1.0, 1.0, 1.0, 1.0, 1.0, 1.0, 1.0, 1.0, 1.0, 1.0, 1.0, 1.0, 1.0, 1.0, 1.0, 1.0, 1.0, 1.0, 1.0, 1.0, 1.0, 1.0, 1.0, 1.0, 1.0, 1.0, 1.0, 1.0, 1.0, 1.0, 1.0, 1.0, 1.0, 1.0, 1.0, 1.0, 1.0, 1.0, 1.0, 1.0, 1.0, 1.0, 1.0, 1.0, 1.0, 1.0, 1.0, 1.0, 1.0, 1.0, 1.0, 1.0, 1.0, 1.0, 1.0, 1.0, 1.0, 1.0, 1.0, 1.0, 1.0, 1.0, 1.0, 1.0, 1.0, 1.0, 1.0, 1.0, 1.0, 1.0, 1.0, 1.0, 1.0, 1.0, 1.0, 1.0, 1.0, 1.0, 1.0, 1.0, 1.0, 1.0, 1.0, 1.0, 1.0, 1.0, 1.0, 1.0, 1.0, 1.0, 1.0, 1.0, 1.0, 1.0, 1.0, 1.0, 1.0, 1.0, 1.0, 1.0, 1.0, 1.0, 1.0, 1.0, 1.0, 1.0, 1.0, 1.0, 1.0, 1.0, 1.0, 1.0, 1.0, 1.0, 1.0, 1.0, 1.0, 1.0, 1.0, 1.0, 1.0, 1.0, 1.0, 1.0, 1.0, 1.0, 1.0, 1.0, 1.0, 1.0, 1.0, 1.0, 1.0, 1.0, 1.0, 1.0, 1.0, 1.0, 1.0, 1.0, 1.0, 1.0, 1.0, 1.0, 1.0, 1.0, 1.0, 1.0, 1.0, 1.0, 1.0, 1.0, 1.0, 1.0, 1.0, 1.0, 1.0, 1.0, 1.0, 1.0, 1.0, 1.0, 1.0, 1.0, 1.0, 1.0, 1.0, 1.0, 1.0, 1.0, 1.0, 1.0, 1.0, 1.0, 1.0, 1.0, 1.0, 1.0, 1.0, 1.0, 1.0, 1.0, 1.0, 1.0, 1.0, 1.0, 1.0, 1.0, 1.0, 1.0, 1.0, 1.0, 1.0, 1.0, 1.0, 1.0, 1.0, 1.0, 1.0, 1.0, 1.0, 1.0, 1.0, 1.0, 1.0, 1.0, 1.0, 1.0, 1.0, 1.0, 1.0, 1.0, 1.0, 1.0, 1.0, 1.0, 1.0, 1.0, 1.0, 1.0, 1.0, 1.0, 1.0, 1.0, 1.0, 1.0, 1.0, 1.0, 1.0, 1.0, 1.0, 1.0, 1.0, 1.0, 1.0, 1.0, 1.0, 1.0, 1.0, 1.0, 1.0, 1.0, 1.0, 1.0, 1.0, 1.0, 1.0, 1.0, 1.0, 1.0, 1.0, 1.0, 1.0, 1.0, 1.0, 1.0, 1.0, 1.0, 1.0, 1.0, 1.0, 1.0, 1.0, 1.0, 1.0, 1.0, 1.0, 1.0, 1.0, 1.0, 1.0, 1.0, 1.0, 1.0, 1.0, 1.0, 1.0, 1.0, 1.0, 1.0, 1.0, 1.0, 1.0, 1.0, 1.0, 1.0, 1.0, 1.0, 1.0, 1.0, 1.0, 1.0, 1.0, 1.0, 1.0, 1.0, 1.0, 1.0, 1.0, 1.0, 1.0, 1.0, 1.0, 1.0, 1.0, 1.0, 1.0, 1.0, 1.0, 1.0, 1.0, 1.0, 1.0, 1.0, 1.0, 1.0, 1.0, 1.0, 1.0, 1.0, 1.0, 1.0, 1.0, 1.0, 1.0, 1.0, 1.0, 1.0, 1.0, 1.0, 1.0, 1.0, 1.0, 1.0, 1.0, 1.0, 1.0, 1.0, 1.0, 1.0, 1.0, 1.0, 1.0, 1.0, 1.0, 1.0, 1.0, 1.0, 1.0, 1.0, 1.0, 1.0, 1.0, 1.0, 1.0, 1.0, 1.0, 1.0, 1.0, 1.0, 1.0, 1.0, 1.0, 1.0, 1.0, 1.0, 1.0, 1.0, 1.0, 1.0, 1.0, 1.0, 1.0, 1.0, 1.0, 1.0, 1.0, 1.0, 1.0, 1.0, 1.0, 1.0, 1.0, 1.0, 1.0, 1.0, 1.0, 1.0, 1.0, 1.0, 1.0, 1.0, 1.0, 1.0, 1.0, 1.0, 1.0, 1.0, 1.0, 1.0, 1.0, 1.0, 1.0, 1.0, 1.0, 1.0, 1.0, 1.0, 1.0, 1.0, 1.0, 1.0, 1.0, 1.0, 1.0, 1.0, 1.0, 1.0, 1.0, 1.0, 1.0, 1.0, 1.0, 1.0, 1.0, 1.0, 1.0, 1.0, 1.0, 1.0, 1.0, 1.0, 1.0, 1.0, 1.0, 1.0, 1.0, 1.0, 1.0, 1.0, 1.0, 1.0, 1.0, 1.0, 1.0, 1.0, 1.0, 1.0, 1.0, 1.0, 1.0, 1.0, 1.0, 1.0, 1.0, 1.0, 1.0, 1.0, 1.0, 1.0, 1.0, 1.0, 1.0, 1.0, 1.0, 1.0, 1.0, 1.0, 1.0, 1.0, 1.0, 1.0, 1.0, 1.0, 1.0, 1.0, 1.0, 1.0, 1.0, 1.0, 1.0, 1.0, 1.0, 1.0, 1.0, 1.0, 1.0, 1.0, 1.0, 1.0, 1.0, 1.0, 1.0, 1.0, 1.0, 1.0, 1.0, 1.0, 1.0, 1.0, 1.0, 1.0, 1.0, 1.0, 1.0, 1.0, 1.0, 1.0, 1.0, 1.0, 1.0, 1.0, 1.0, 1.0, 1.0, 1.0, 1.0, 1.0, 1.0, 1.0, 1.0, 1.0, 1.0, 1.0, 1.0, 1.0, 1.0, 1.0, 1.0, 1.0, 1.0, 1.0, 1.0, 1.0, 1.0, 1.0, 1.0, 1.0, 1.0, 1.0, 1.0, 1.0, 1.0, 1.0, 1.0, 1.0, 1.0, 1.0, 1.0, 1.0, 1.0, 1.0, 1.0, 1.0, 1.0, 1.0, 1.0, 1.0, 1.0, 1.0, 1.0, 1.0, 1.0, 1.0, 1.0, 1.0, 1.0, 1.0, 1.0, 1.0, 1.0, 1.0, 1.0, 1.0, 1.0, 1.0, 1.0, 1.0, 1.0, 1.0, 1.0, 1.0, 1.0, 1.0, 1.0, 1.0, 1.0, 1.0, 1.0, 1.0, 1.0, 1.0, 1.0, 1.0, 1.0, 1.0, 1.0, 1.0, 1.0, 1.0, 1.0, 1.0, 1.0, 1.0, 1.0, 1.0, 1.0, 1.0, 1.0, 1.0, 1.0, 1.0, 1.0, 1.0, 1.0, 1.0, 1.0, 1.0, 1.0, 1.0, 1.0, 1.0, 1.0, 1.0, 1.0, 1.0, 1.0, 1.0, 1.0, 1.0, 1.0, 1.0, 1.0, 1.0, 1.0, 1.0, 1.0, 1.0, 1.0, 1.0, 1.0, 1.0, 1.0, 1.0, 1.0, 1.0, 1.0, 1.0, 1.0, 1.0, 1.0, 1.0, 1.0, 1.0, 1.0, 1.0, 1.0, 1.0, 1.0, 1.0, 1.0, 1.0, 1.0, 1.0, 1.0, 1.0, 1.0, 1.0, 1.0, 1.0, 1.0, 1.0, 1.0, 1.0, 1.0, 1.0, 1.0, 1.0, 1.0, 1.0, 1.0, 1.0, 1.0, 1.0, 1.0, 1.0, 1.0, 1.0, 1.0, 1.0, 1.0, 1.0, 1.0, 1.0, 1.0, 1.0, 1.0, 1.0, 1.0, 1.0, 1.0, 1.0, 1.0, 1.0, 1.0, 1.0, 1.0, 1.0, 1.0, 1.0, 1.0, 1.0, 1.0, 1.0, 1.0, 1.0, 1.0, 1.0, 1.0, 1.0, 1.0, 1.0, 1.0, 1.0, 1.0, 1.0, 1.0, 1.0, 1.0, 1.0, 1.0, 1.0, 1.0, 1.0, 1.0, 1.0, 1.0, 1.0, 1.0, 1.0, 1.0, 1.0, 1.0, 1.0, 1.0, 1.0, 1.0, 1.0, 1.0, 1.0, 1.0, 1.0, 1.0, 1.0, 1.0, 1.0, 1.0, 1.0, 1.0, 1.0, 1.0, 1.0, 1.0, 1.0, 1.0, 1.0, 1.0, 1.0, 1.0, 1.0, 1.0, 1.0, 1.0, 1.0, 1.0, 1.0, 1.0, 1.0, 1.0, 1.0, 1.0, 1.0, 1.0, 1.0, 1.0, 1.0, 1.0, 1.0, 1.0, 1.0, 1.0, 1.0, 1.0, 1.0, 1.0, 1.0, 1.0, 1.0, 1.0, 1.0, 1.0, 1.0, 1.0, 1.0, 1.0, 1.0, 1.0, 1.0, 1.0, 1.0, 1.0, 1.0, 1.0, 1.0, 1.0, 1.0, 1.0, 1.0, 1.0, 1.0, 1.0, 1.0, 1.0, 1.0, 1.0, 1.0, 1.0, 1.0, 1.0, 1.0, 1.0, 1.0, 1.0, 1.0, 1.0, 1.0, 1.0, 1.0, 1.0, 1.0, 1.0, 1.0, 1.0, 1.0, 1.0, 1.0, 1.0, 1.0, 1.0, 1.0, 1.0, 1.0, 1.0, 1.0, 1.0, 1.0, 1.0, 1.0, 1.0, 1.0, 1.0, 1.0, 1.0, 1.0, 1.0, 1.0, 1.0, 1.0, 1.0, 1.0, 1.0, 1.0, 1.0, 1.0, 1.0, 1.0, 1.0, 1.0, 1.0, 1.0, 1.0, 1.0, 1.0, 1.0, 1.0, 1.0, 1.0, 1.0, 1.0, 1.0, 1.0, 1.0, 1.0, 1.0, 1.0, 1.0, 1.0, 1.0, 1.0, 1.0, 1.0, 1.0, 1.0, 1.0, 1.0, 1.0, 1.0, 1.0, 1.0, 1.0, 1.0, 1.0, 1.0, 1.0, 1.0, 1.0, 1.0, 1.0, 1.0, 1.0, 1.0, 1.0, 1.0, 1.0, 1.0, 1.0, 1.0, 1.0, 1.0, 1.0, 1.0, 1.0, 1.0, 1.0, 1.0, 1.0, 1.0, 1.0, 1.0, 1.0, 1.0, 1.0, 1.0, 1.0, 1.0, 1.0, 1.0, 1.0, 1.0, 1.0, 1.0, 1.0, 1.0, 1.0, 1.0, 1.0, 1.0, 1.0, 1.0, 1.0, 1.0, 1.0, 1.0, 1.0, 1.0, 1.0, 1.0, 1.0, 1.0, 1.0, 1.0, 1.0, 1.0, 1.0, 1.0, 1.0, 1.0, 1.0, 1.0, 1.0, 1.0, 1.0, 1.0, 1.0, 1.0, 1.0, 1.0, 1.0, 1.0, 1.0, 1.0, 1.0, 1.0, 1.0, 1.0, 1.0, 1.0, 1.0, 1.0, 1.0, 1.0, 1.0, 1.0, 1.0, 1.0, 1.0, 1.0, 1.0, 1.0, 1.0, 1.0, 1.0, 1.0, 1.0, 1.0, 1.0, 1.0, 1.0, 1.0, 1.0, 1.0, 1.0, 1.0, 1.0, 1.0, 1.0, 1.0, 1.0, 1.0, 1.0, 1.0, 1.0, 1.0, 1.0, 1.0, 1.0, 1.0, 1.0, 1.0, 1.0, 1.0, 1.0, 1.0, 1.0, 1.0, 1.0, 1.0, 1.0, 1.0, 1.0, 1.0, 1.0, 1.0, 1.0, 1.0, 1.0, 1.0, 1.0, 1.0, 1.0, 1.0, 1.0, 1.0, 1.0, 1.0, 1.0, 1.0, 1.0, 1.0, 1.0, 1.0, 1.0, 1.0, 1.0, 1.0, 1.0, 1.0, 1.0, 1.0, 1.0, 1.0, 1.0, 1.0, 1.0, 1.0, 1.0, 1.0, 1.0, 1.0, 1.0, 1.0, 1.0, 1.0, 1.0, 1.0, 1.0, 1.0, 1.0, 1.0, 1.0, 1.0, 1.0, 1.0, 1.0, 1.0, 1.0, 1.0, 1.0, 1.0, 1.0, 1.0, 1.0, 1.0, 1.0, 1.0, 1.0, 1.0, 1.0, 1.0, 1.0, 1.0, 1.0, 1.0, 1.0, 1.0, 1.0, 1.0, 1.0, 1.0, 1.0, 1.0, 1.0, 1.0, 1.0, 1.0, 1.0, 1.0, 1.0, 1.0, 1.0, 1.0, 1.0, 1.0, 1.0, 1.0, 1.0, 1.0, 1.0, 1.0, 1.0, 1.0, 1.0, 1.0, 1.0, 1.0, 1.0, 1.0, 1.0, 1.0, 1.0, 1.0, 1.0, 1.0, 1.0, 1.0, 1.0, 1.0, 1.0, 1.0, 1.0, 1.0, 1.0, 1.0, 1.0, 1.0, 1.0, 1.0, 1.0, 1.0, 1.0, 1.0, 1.0, 1.0, 1.0, 1.0, 1.0, 1.0, 1.0, 1.0, 1.0, 1.0, 1.0, 1.0, 1.0, 1.0, 1.0, 1.0, 1.0, 1.0, 1.0, 1.0, 1.0, 1.0, 1.0, 1.0, 1.0, 1.0, 1.0, 1.0, 1.0, 1.0, 1.0, 1.0, 1.0, 1.0, 1.0, 1.0, 1.0, 1.0, 1.0, 1.0, 1.0, 1.0, 1.0, 1.0, 1.0, 1.0, 1.0, 1.0, 1.0, 1.0, 1.0, 1.0, 1.0, 1.0, 1.0, 1.0, 1.0, 1.0, 1.0, 1.0, 1.0, 1.0, 1.0, 1.0, 1.0, 1.0, 1.0, 1.0, 1.0, 1.0, 1.0, 1.0, 1.0, 1.0, 1.0, 1.0, 1.0, 1.0, 1.0, 1.0, 1.0, 1.0, 1.0, 1.0, 1.0, 1.0, 1.0, 1.0, 1.0, 1.0, 1.0, 1.0, 1.0, 1.0, 1.0, 1.0, 1.0, 1.0, 1.0, 1.0, 1.0, 1.0, 1.0, 1.0, 1.0, 1.0, 1.0, 1.0, 1.0, 1.0, 1.0, 1.0, 1.0, 1.0, 1.0, 1.0, 1.0, 1.0, 1.0, 1.0, 1.0, 1.0, 1.0, 1.0, 1.0, 1.0, 1.0, 1.0, 1.0, 1.0, 1.0, 1.0, 1.0, 1.0, 1.0, 1.0, 1.0, 1.0, 1.0, 1.0, 1.0, 1.0, 1.0, 1.0, 1.0, 1.0, 1.0, 1.0, 1.0, 1.0, 1.0, 1.0, 1.0, 1.0, 1.0, 1.0, 1.0, 1.0, 1.0, 1.0, 1.0, 1.0, 1.0, 1.0, 1.0, 1.0, 1.0, 1.0, 1.0, 1.0, 1.0, 1.0, 1.0, 1.0, 1.0, 1.0, 1.0, 1.0, 1.0, 1.0, 1.0, 1.0, 1.0, 1.0, 1.0, 1.0, 1.0, 1.0, 1.0, 1.0, 1.0, 1.0, 1.0, 1.0, 1.0, 1.0, 1.0, 1.0, 1.0, 1.0, 1.0, 1.0, 1.0, 1.0, 1.0, 1.0, 1.0, 1.0, 1.0, 1.0, 1.0, 1.0, 1.0, 1.0, 1.0, 1.0, 1.0, 1.0, 1.0, 1.0, 1.0, 1.0, 1.0, 1.0, 1.0, 1.0, 1.0, 1.0, 1.0, 1.0, 1.0, 1.0, 1.0, 1.0, 1.0, 1.0, 1.0, 1.0, 1.0, 1.0, 1.0, 1.0, 1.0, 1.0, 1.0, 1.0, 1.0, 1.0, 1.0, 1.0, 1.0, 1.0, 1.0, 1.0, 1.0, 1.0, 1.0, 1.0, 1.0, 1.0, 1.0, 1.0, 1.0, 1.0, 1.0, 1.0, 1.0, 1.0, 1.0, 1.0, 1.0, 1.0, 1.0, 1.0, 1.0, 1.0, 1.0, 1.0, 1.0, 1.0, 1.0, 1.0, 1.0, 1.0, 1.0, 1.0, 1.0, 1.0, 1.0, 1.0, 1.0, 1.0, 1.0, 1.0, 1.0, 1.0, 1.0, 1.0, 1.0, 1.0, 1.0, 1.0, 1.0, 1.0, 1.0, 1.0, 1.0, 1.0, 1.0, 1.0, 1.0, 1.0, 1.0, 1.0, 1.0, 1.0, 1.0, 1.0, 1.0, 1.0, 1.0, 1.0, 1.0, 1.0, 1.0, 1.0, 1.0, 1.0, 1.0, 1.0, 1.0, 1.0, 1.0, 1.0, 1.0, 1.0, 1.0, 1.0, 1.0, 1.0, 1.0, 1.0, 1.0, 1.0, 1.0, 1.0, 1.0, 1.0, 1.0, 1.0, 1.0, 1.0, 1.0, 1.0, 1.0, 1.0, 1.0, 1.0, 1.0, 1.0, 1.0, 1.0, 1.0, 1.0, 1.0, 1.0, 1.0, 1.0, 1.0, 1.0, 1.0, 1.0, 1.0, 1.0, 1.0, 1.0, 1.0, 1.0, 1.0, 1.0, 1.0, 1.0, 1.0, 1.0, 1.0, 1.0, 1.0, 1.0, 1.0, 1.0, 1.0, 1.0, 1.0, 1.0, 1.0, 1.0, 1.0, 1.0, 1.0, 1.0, 1.0, 1.0, 1.0, 1.0, 1.0, 1.0, 1.0, 1.0, 1.0, 1.0, 1.0, 1.0, 1.0, 1.0, 1.0, 1.0, 1.0, 1.0, 1.0, 1.0, 1.0, 1.0, 1.0, 1.0, 1.0, 1.0, 1.0, 1.0, 1.0, 1.0, 1.0, 1.0, 1.0, 1.0, 1.0, 1.0, 1.0, 1.0, 1.0, 1.0, 1.0, 1.0, 1.0, 1.0, 1.0, 1.0, 1.0, 1.0, 1.0, 1.0, 1.0, 1.0, 1.0, 1.0, 1.0, 1.0, 1.0, 1.0, 1.0, 1.0, 1.0, 1.0, 1.0, 1.0, 1.0, 1.0, 1.0, 1.0, 1.0, 1.0, 1.0, 1.0, 1.0, 1.0, 1.0, 1.0, 1.0, 1.0, 1.0, 1.0, 1.0, 1.0, 1.0, 1.0, 1.0, 1.0, 1.0, 1.0, 1.0, 1.0, 1.0, 1.0, 1.0, 1.0, 1.0, 1.0, 1.0, 1.0, 1.0, 1.0, 1.0, 1.0, 1.0, 1.0, 1.0, 1.0, 1.0, 1.0, 1.0, 1.0, 1.0, 1.0, 1.0, 1.0, 1.0, 1.0, 1.0, 1.0, 1.0, 1.0, 1.0, 1.0, 1.0, 1.0, 1.0, 1.0, 1.0, 1.0, 1.0, 1.0, 1.0, 1.0, 1.0, 1.0, 1.0, 1.0, 1.0, 1.0, 1.0, 1.0, 1.0, 1.0, 1.0, 1.0, 1.0, 1.0, 1.0, 1.0, 1.0, 1.0, 1.0, 1.0, 1.0, 1.0, 1.0, 1.0, 1.0, 1.0, 1.0, 1.0, 1.0, 1.0, 1.0, 1.0, 1.0, 1.0, 1.0, 1.0, 1.0, 1.0, 1.0, 1.0, 1.0, 1.0, 1.0, 1.0, 1.0, 1.0, 1.0, 1.0, 1.0, 1.0, 1.0, 1.0, 1.0, 1.0, 1.0, 1.0, 1.0, 1.0, 1.0, 1.0, 1.0, 1.0, 1.0, 1.0, 1.0, 1.0, 1.0, 1.0, 1.0, 1.0, 1.0, 1.0, 1.0, 1.0, 1.0, 1.0, 1.0, 1.0, 1.0, 1.0, 1.0, 1.0, 1.0, 1.0, 1.0, 1.0, 1.0, 1.0, 1.0, 1.0, 1.0, 1.0, 1.0, 1.0, 1.0, 1.0, 1.0, 1.0, 1.0, 1.0, 1.0, 1.0, 1.0, 1.0, 1.0, 1.0, 1.0, 1.0, 1.0, 1.0, 1.0, 1.0, 1.0, 1.0, 1.0, 1.0, 1.0, 1.0, 1.0, 1.0, 1.0, 1.0, 1.0, 1.0, 1.0, 1.0, 1.0, 1.0, 1.0, 1.0, 1.0, 1.0, 1.0, 1.0, 1.0, 1.0, 1.0, 1.0, 1.0, 1.0, 1.0, 1.0, 1.0, 1.0, 1.0, 1.0, 1.0, 1.0, 1.0, 1.0, 1.0, 1.0, 1.0, 1.0, 1.0, 1.0, 1.0, 1.0, 1.0, 1.0, 1.0, 1.0, 1.0, 1.0, 1.0, 1.0, 1.0, 1.0, 1.0, 1.0, 1.0, 1.0, 1.0, 1.0, 1.0, 1.0, 1.0, 1.0, 1.0, 1.0, 1.0, 1.0, 1.0, 1.0, 1.0, 1.0, 1.0, 1.0, 1.0, 1.0, 1.0, 1.0, 1.0, 1.0, 1.0, 1.0, 1.0, 1.0, 1.0, 1.0, 1.0, 1.0, 1.0, 1.0, 1.0, 1.0, 1.0, 1.0, 1.0, 1.0, 1.0, 1.0, 1.0, 1.0, 1.0, 1.0, 1.0, 1.0, 1.0, 1.0, 1.0, 1.0, 1.0, 1.0, 1.0, 1.0, 1.0, 1.0, 1.0, 1.0, 1.0, 1.0, 1.0, 1.0, 1.0, 1.0, 1.0, 1.0, 1.0, 1.0, 1.0, 1.0, 1.0, 1.0, 1.0, 1.0, 1.0, 1.0, 1.0, 1.0, 1.0, 1.0, 1.0, 1.0, 1.0, 1.0, 1.0, 1.0, 1.0, 1.0, 1.0, 1.0, 1.0, 1.0, 1.0, 1.0, 1.0, 1.0, 1.0, 1.0, 1.0, 1.0, 1.0, 1.0, 1.0, 1.0, 1.0, 1.0, 1.0, 1.0, 1.0, 1.0, 1.0, 1.0, 1.0, 1.0, 1.0, 1.0, 1.0, 1.0, 1.0, 1.0, 1.0, 1.0, 1.0, 1.0, 1.0, 1.0, 1.0, 1.0, 1.0, 1.0, 1.0, 1.0, 1.0, 1.0, 1.0, 1.0, 1.0, 1.0, 1.0, 1.0, 1.0, 1.0, 1.0, 1.0, 1.0, 1.0, 1.0, 1.0, 1.0, 1.0, 1.0, 1.0, 1.0, 1.0, 1.0, 1.0, 1.0, 1.0, 1.0, 1.0, 1.0, 1.0, 1.0, 1.0, 1.0, 1.0, 1.0, 1.0, 1.0, 1.0, 1.0, 1.0, 1.0, 1.0, 1.0, 1.0, 1.0, 1.0, 1.0, 1.0, 1.0, 1.0, 1.0, 1.0, 1.0, 1.0, 1.0, 1.0, 1.0, 1.0, 1.0, 1.0, 1.0, 1.0, 1.0, 1.0, 1.0, 1.0, 1.0, 1.0, 1.0, 1.0, 1.0, 1.0, 1.0, 1.0, 1.0, 1.0, 1.0, 1.0, 1.0, 1.0, 1.0, 1.0, 1.0, 1.0, 1.0, 1.0, 1.0, 1.0, 1.0, 1.0, 1.0, 1.0, 1.0, 1.0, 1.0, 1.0, 1.0, 1.0, 1.0, 1.0, 1.0, 1.0, 1.0, 1.0, 1.0, 1.0, 1.0, 1.0, 1.0, 1.0, 1.0, 1.0, 1.0, 1.0, 1.0, 1.0, 1.0, 1.0, 1.0, 1.0, 1.0, 1.0, 1.0, 1.0, 1.0, 1.0, 1.0, 1.0, 1.0, 1.0, 1.0, 1.0, 1.0, 1.0, 1.0, 1.0, 1.0, 1.0, 1.0, 1.0, 1.0, 1.0, 1.0, 1.0, 1.0, 1.0, 1.0, 1.0, 1.0, 1.0, 1.0, 1.0, 1.0, 1.0, 1.0, 1.0, 1.0, 1.0, 1.0, 1.0, 1.0, 1.0, 1.0, 1.0, 1.0, 1.0, 1.0, 1.0, 1.0, 1.0, 1.0, 1.0, 1.0, 1.0, 1.0, 1.0, 1.0, 1.0, 1.0, 1.0, 1.0, 1.0, 1.0, 1.0, 1.0, 1.0, 1.0, 1.0, 1.0, 1.0, 1.0, 1.0, 1.0, 1.0, 1.0, 1.0, 1.0, 1.0, 1.0, 1.0, 1.0, 1.0, 1.0, 1.0, 1.0, 1.0, 1.0, 1.0, 1.0, 1.0, 1.0, 1.0, 1.0, 1.0, 1.0, 1.0, 1.0, 1.0, 1.0, 1.0, 1.0, 1.0, 1.0, 1.0, 1.0, 1.0, 1.0, 1.0, 1.0, 1.0, 1.0, 1.0, 1.0, 1.0, 1.0, 1.0, 1.0, 1.0, 1.0, 1.0, 1.0, 1.0, 1.0, 1.0, 1.0, 1.0, 1.0, 1.0, 1.0, 1.0, 1.0, 1.0, 1.0, 1.0, 1.0, 1.0, 1.0, 1.0, 1.0, 1.0, 1.0, 1.0, 1.0, 1.0, 1.0, 1.0, 1.0, 1.0, 1.0, 1.0, 1.0, 1.0, 1.0, 1.0, 1.0, 1.0, 1.0, 1.0, 1.0, 1.0, 1.0, 1.0, 1.0, 1.0, 1.0, 1.0, 1.0, 1.0, 1.0, 1.0, 1.0, 1.0, 1.0, 1.0, 1.0, 1.0, 1.0, 1.0, 1.0, 1.0, 1.0, 1.0, 1.0, 1.0, 1.0, 1.0, 1.0, 1.0, 1.0, 1.0, 1.0, 1.0, 1.0, 1.0, 1.0, 1.0, 1.0, 1.0, 1.0, 1.0, 1.0, 1.0, 1.0, 1.0, 1.0, 1.0, 1.0, 1.0, 1.0, 1.0, 1.0, 1.0, 1.0, 1.0, 1.0, 1.0, 1.0, 1.0, 1.0, 1.0, 1.0, 1.0, 1.0, 1.0, 1.0, 1.0, 1.0, 1.0, 1.0, 1.0, 1.0, 1.0, 1.0, 1.0, 1.0, 1.0, 1.0, 1.0, 1.0, 1.0, 1.0, 1.0, 1.0, 1.0, 1.0, 1.0, 1.0, 1.0, 1.0, 1.0, 1.0, 1.0, 1.0, 1.0, 1.0, 1.0, 1.0, 1.0, 1.0, 1.0, 1.0, 1.0, 1.0, 1.0, 1.0, 1.0, 1.0, 1.0, 1.0, 1.0, 1.0, 1.0, 1.0, 1.0, 1.0, 1.0, 1.0, 1.0, 1.0, 1.0, 1.0, 1.0, 1.0, 1.0, 1.0, 1.0, 1.0, 1.0, 1.0, 1.0, 1.0, 1.0, 1.0, 1.0, 1.0, 1.0, 1.0, 1.0, 1.0, 1.0, 1.0, 1.0, 1.0, 1.0, 1.0, 1.0, 1.0, 1.0, 1.0, 1.0, 1.0, 1.0, 1.0, 1.0, 1.0, 1.0, 1.0, 1.0, 1.0, 1.0, 1.0, 1.0, 1.0, 1.0, 1.0, 1.0, 1.0, 1.0, 1.0, 1.0, 1.0, 1.0, 1.0, 1.0, 1.0, 1.0, 1.0, 1.0, 1.0, 1.0, 1.0, 1.0, 1.0, 1.0, 1.0, 1.0, 1.0, 1.0, 1.0, 1.0, 1.0, 1.0, 1.0, 1.0, 1.0, 1.0, 1.0, 1.0, 1.0, 1.0, 1.0, 1.0, 1.0, 1.0, 1.0, 1.0, 1.0, 1.0, 1.0, 1.0, 1.0, 1.0, 1.0, 1.0, 1.0, 1.0, 1.0, 1.0, 1.0, 1.0, 1.0, 1.0, 1.0, 1.0, 1.0, 1.0, 1.0, 1.0, 1.0, 1.0, 1.0, 1.0, 1.0, 1.0, 1.0, 1.0, 1.0, 1.0, 1.0, 1.0, 1.0, 1.0, 1.0, 1.0, 1.0, 1.0, 1.0, 1.0, 1.0, 1.0, 1.0, 1.0, 1.0, 1.0, 1.0, 1.0, 1.0, 1.0, 1.0, 1.0, 1.0, 1.0, 1.0, 1.0, 1.0, 1.0, 1.0, 1.0, 1.0, 1.0, 1.0, 1.0, 1.0, 1.0, 1.0, 1.0, 1.0, 1.0, 1.0, 1.0, 1.0, 1.0, 1.0, 1.0, 1.0, 1.0, 1.0, 1.0, 1.0, 1.0, 1.0, 1.0, 1.0, 1.0, 1.0, 1.0, 1.0, 1.0, 1.0, 1.0, 1.0, 1.0, 1.0, 1.0, 1.0, 1.0, 1.0, 1.0, 1.0, 1.0, 1.0, 1.0, 1.0, 1.0, 1.0, 1.0, 1.0, 1.0, 1.0, 1.0, 1.0, 1.0, 1.0, 1.0, 1.0, 1.0, 1.0, 1.0, 1.0, 1.0, 1.0, 1.0, 1.0, 1.0, 1.0, 1.0, 1.0, 1.0, 1.0, 1.0, 1.0, 1.0, 1.0, 1.0, 1.0, 1.0, 1.0, 1.0, 1.0, 1.0, 1.0, 1.0, 1.0, 1.0, 1.0, 1.0, 1.0, 1.0, 1.0, 1.0, 1.0, 1.0, 1.0, 1.0, 1.0, 1.0, 1.0, 1.0, 1.0, 1.0, 1.0, 1.0, 1.0, 1.0, 1.0, 1.0, 1.0, 1.0, 1.0, 1.0, 1.0, 1.0, 1.0, 1.0, 1.0, 1.0, 1.0, 1.0, 1.0, 1.0, 1.0, 1.0, 1.0, 1.0, 1.0, 1.0, 1.0, 1.0, 1.0, 1.0, 1.0, 1.0, 1.0, 1.0, 1.0, 1.0, 1.0, 1.0, 1.0, 1.0, 1.0, 1.0, 1.0, 1.0, 1.0, 1.0, 1.0, 1.0, 1.0, 1.0, 1.0, 1.0, 1.0, 1.0, 1.0, 1.0, 1.0, 1.0, 1.0, 1.0, 1.0, 1.0, 1.0, 1.0, 1.0, 1.0, 1.0, 1.0, 1.0, 1.0, 1.0, 1.0, 1.0, 1.0, 1.0, 1.0, 1.0, 1.0, 1.0, 1.0, 1.0, 1.0, 1.0, 1.0, 1.0, 1.0, 1.0, 1.0, 1.0, 1.0, 1.0, 1.0, 1.0, 1.0, 1.0, 1.0, 1.0, 1.0, 1.0, 1.0, 1.0, 1.0, 1.0, 1.0, 1.0, 1.0, 1.0, 1.0, 1.0, 1.0, 1.0, 1.0, 1.0, 1.0, 1.0, 1.0, 1.0, 1.0, 1.0, 1.0, 1.0, 1.0, 1.0, 1.0, 1.0, 1.0, 1.0, 1.0, 1.0, 1.0, 1.0, 1.0, 1.0, 1.0, 1.0, 1.0, 1.0, 1.0, 1.0, 1.0, 1.0, 1.0, 1.0, 1.0, 1.0, 1.0, 1.0, 1.0, 1.0, 1.0, 1.0, 1.0, 1.0, 1.0, 1.0, 1.0, 1.0, 1.0, 1.0, 1.0, 1.0, 1.0, 1.0, 1.0, 1.0, 1.0, 1.0, 1.0, 1.0, 1.0, 1.0, 1.0, 1.0, 1.0, 1.0, 1.0, 1.0, 1.0, 1.0, 1.0, 1.0, 1.0, 1.0, 1.0, 1.0, 1.0, 1.0, 1.0, 1.0, 1.0, 1.0, 1.0, 1.0, 1.0, 1.0, 1.0, 1.0, 1.0, 1.0, 1.0, 1.0, 1.0, 1.0, 1.0, 1.0, 1.0, 1.0, 1.0, 1.0, 1.0, 1.0, 1.0, 1.0, 1.0, 1.0, 1.0, 1.0, 1.0, 1.0, 1.0, 1.0, 1.0, 1.0, 1.0, 1.0, 1.0, 1.0, 1.0, 1.0, 1.0, 1.0, 1.0, 1.0, 1.0, 1.0, 1.0, 1.0, 1.0, 1.0, 1.0, 1.0, 1.0, 1.0, 1.0, 1.0, 1.0, 1.0, 1.0, 1.0, 1.0, 1.0, 1.0, 1.0, 1.0, 1.0, 1.0, 1.0, 1.0, 1.0, 1.0, 1.0, 1.0, 1.0, 1.0, 1.0, 1.0, 1.0, 1.0, 1.0, 1.0, 1.0, 1.0, 1.0, 1.0, 1.0, 1.0, 1.0, 1.0, 1.0, 1.0, 1.0, 1.0, 1.0, 1.0, 1.0, 1.0, 1.0, 1.0, 1.0, 1.0, 1.0, 1.0, 1.0, 1.0, 1.0, 1.0, 1.0, 1.0, 1.0, 1.0, 1.0, 1.0, 1.0, 1.0, 1.0, 1.0, 1.0, 1.0, 1.0, 1.0, 1.0, 1.0, 1.0, 1.0, 1.0, 1.0, 1.0, 1.0, 1.0, 1.0, 1.0, 1.0, 1.0, 1.0, 1.0, 1.0, 1.0, 1.0, 1.0, 1.0, 1.0, 1.0, 1.0, 1.0, 1.0, 1.0, 1.0, 1.0, 1.0, 1.0, 1.0, 1.0, 1.0, 1.0, 1.0, 1.0, 1.0, 1.0, 1.0, 1.0, 1.0, 1.0, 1.0, 1.0, 1.0, 1.0, 1.0, 1.0, 1.0, 1.0, 1.0, 1.0, 1.0, 1.0, 1.0, 1.0, 1.0, 1.0, 1.0, 1.0, 1.0, 1.0, 1.0, 1.0, 1.0, 1.0, 1.0, 1.0, 1.0, 1.0, 1.0, 1.0, 1.0, 1.0, 1.0, 1.0, 1.0, 1.0, 1.0, 1.0, 1.0, 1.0, 1.0, 1.0, 1.0, 1.0, 1.0, 1.0, 1.0, 1.0, 1.0, 1.0, 1.0, 1.0, 1.0, 1.0, 1.0, 1.0, 1.0, 1.0, 1.0, 1.0, 1.0, 1.0, 1.0, 1.0, 1.0, 1.0, 1.0, 1.0, 1.0, 1.0, 1.0, 1.0, 1.0, 1.0, 1.0, 1.0, 1.0, 1.0, 1.0, 1.0, 1.0, 1.0, 1.0, 1.0, 1.0, 1.0, 1.0, 1.0, 1.0, 1.0, 1.0, 1.0, 1.0, 1.0, 1.0, 1.0, 1.0, 1.0, 1.0, 1.0, 1.0, 1.0, 1.0, 1.0, 1.0, 1.0, 1.0, 1.0, 1.0, 1.0, 1.0, 1.0, 1.0, 1.0, 1.0, 1.0, 1.0, 1.0, 1.0, 1.0, 1.0, 1.0, 1.0, 1.0, 1.0, 1.0, 1.0, 1.0, 1.0, 1.0, 1.0, 1.0, 1.0, 1.0, 1.0, 1.0, 1.0, 1.0, 1.0, 1.0, 1.0, 1.0, 1.0, 1.0, 1.0, 1.0, 1.0, 1.0, 1.0, 1.0, 1.0, 1.0, 1.0, 1.0, 1.0, 1.0, 1.0, 1.0, 1.0, 1.0, 1.0, 1.0, 1.0, 1.0, 1.0, 1.0, 1.0, 1.0, 1.0, 1.0, 1.0, 1.0, 1.0, 1.0, 1.0, 1.0, 1.0, 1.0, 1.0, 1.0, 1.0, 1.0, 1.0, 1.0, 1.0, 1.0, 1.0, 1.0, 1.0, 1.0, 1.0, 1.0, 1.0, 1.0, 1.0, 1.0, 1.0, 1.0, 1.0, 1.0, 1.0, 1.0, 1.0, 1.0, 1.0, 1.0, 1.0, 1.0, 1.0, 1.0, 1.0, 1.0, 1.0, 1.0, 1.0, 1.0, 1.0, 1.0, 1.0, 1.0, 1.0, 1.0, 1.0, 1.0, 1.0, 1.0, 1.0, 1.0, 1.0, 1.0, 1.0, 1.0, 1.0, 1.0, 1.0, 1.0, 1.0, 1.0, 1.0, 1.0, 1.0, 1.0, 1.0, 1.0, 1.0, 1.0, 1.0, 1.0, 1.0, 1.0, 1.0, 1.0, 1.0, 1.0, 1.0, 1.0, 1.0, 1.0, 1.0, 1.0, 1.0, 1.0, 1.0, 1.0, 1.0, 1.0, 1.0, 1.0, 1.0, 1.0, 1.0, 1.0, 1.0, 1.0, 1.0, 1.0, 1.0, 1.0, 1.0, 1.0, 1.0, 1.0, 1.0, 1.0, 1.0, 1.0, 1.0, 1.0, 1.0, 1.0, 1.0, 1.0, 1.0, 1.0, 1.0, 1.0, 1.0, 1.0, 1.0, 1.0, 1.0, 1.0, 1.0, 1.0, 1.0, 1.0, 1.0, 1.0, 1.0, 1.0, 1.0, 1.0, 1.0, 1.0, 1.0, 1.0, 1.0, 1.0, 1.0, 1.0, 1.0, 1.0, 1.0, 1.0, 1.0, 1.0, 1.0, 1.0, 1.0, 1.0, 1.0, 1.0, 1.0, 1.0, 1.0, 1.0, 1.0, 1.0, 1.0, 1.0, 1.0, 1.0, 1.0, 1.0, 1.0, 1.0, 1.0, 1.0, 1.0, 1.0, 1.0, 1.0, 1.0, 1.0, 1.0, 1.0, 1.0, 1.0, 1.0, 1.0, 1.0, 1.0, 1.0, 1.0, 1.0, 1.0, 1.0, 1.0, 1.0, 1.0, 1.0, 1.0, 1.0, 1.0, 1.0, 1.0, 1.0, 1.0, 1.0, 1.0, 1.0, 1.0, 1.0, 1.0, 1.0, 1.0, 1.0, 1.0, 1.0, 1.0, 1.0, 1.0, 1.0, 1.0, 1.0, 1.0, 1.0, 1.0, 1.0, 1.0, 1.0, 1.0, 1.0, 1.0, 1.0, 1.0, 1.0, 1.0, 1.0, 1.0, 1.0, 1.0, 1.0, 1.0, 1.0, 1.0, 1.0, 1.0, 1.0, 1.0, 1.0, 1.0, 1.0, 1.0, 1.0, 1.0, 1.0, 1.0, 1.0, 1.0, 1.0, 1.0, 1.0, 1.0, 1.0, 1.0, 1.0, 1.0, 1.0, 1.0, 1.0, 1.0, 1.0, 1.0, 1.0, 1.0, 1.0, 1.0, 1.0, 1.0, 1.0, 1.0, 1.0, 1.0, 1.0, 1.0, 1.0, 1.0, 1.0, 1.0, 1.0, 1.0, 1.0, 1.0, 1.0, 1.0, 1.0, 1.0, 1.0, 1.0, 1.0, 1.0, 1.0, 1.0, 1.0, 1.0, 1.0, 1.0, 1.0, 1.0, 1.0, 1.0, 1.0, 1.0, 1.0, 1.0, 1.0, 1.0, 1.0, 1.0, 1.0, 1.0, 1.0, 1.0, 1.0, 1.0, 1.0, 1.0, 1.0, 1.0, 1.0, 1.0, 1.0, 1.0, 1.0, 1.0, 1.0, 1.0, 1.0, 1.0, 1.0, 1.0, 1.0, 1.0, 1.0, 1.0, 1.0, 1.0, 1.0, 1.0, 1.0, 1.0, 1.0, 1.0, 1.0, 1.0, 1.0, 1.0, 1.0, 1.0, 1.0, 1.0, 1.0, 1.0, 1.0, 1.0, 1.0, 1.0, 1.0, 1.0, 1.0, 1.0, 1.0, 1.0, 1.0, 1.0, 1.0, 1.0, 1.0, 1.0, 1.0, 1.0, 1.0, 1.0, 1.0, 1.0, 1.0, 1.0, 1.0, 1.0, 1.0, 1.0, 1.0, 1.0, 1.0, 1.0, 1.0, 1.0, 1.0, 1.0, 1.0, 1.0, 1.0, 1.0, 1.0, 1.0, 1.0, 1.0, 1.0, 1.0, 1.0, 1.0, 1.0, 1.0, 1.0, 1.0, 1.0, 1.0, 1.0, 1.0, 1.0, 1.0, 1.0, 1.0, 1.0, 1.0, 1.0, 1.0, 1.0, 1.0, 1.0, 1.0, 1.0, 1.0, 1.0, 1.0, 1.0, 1.0, 1.0, 1.0, 1.0, 1.0, 1.0, 1.0, 1.0, 1.0, 1.0, 1.0, 1.0, 1.0, 1.0, 1.0, 1.0, 1.0, 1.0, 1.0, 1.0, 1.0, 1.0, 1.0, 1.0, 1.0, 1.0, 1.0, 1.0, 1.0, 1.0, 1.0, 1.0, 1.0, 1.0, 1.0, 1.0, 1.0, 1.0, 1.0, 1.0, 1.0, 1.0, 1.0, 1.0, 1.0, 1.0, 1.0, 1.0, 1.0, 1.0, 1.0, 1.0, 1.0, 1.0, 1.0, 1.0, 1.0, 1.0, 1.0, 1.0, 1.0, 1.0, 1.0, 1.0, 1.0, 1.0, 1.0, 1.0, 1.0, 1.0, 1.0, 1.0, 1.0, 1.0, 1.0, 1.0, 1.0, 1.0, 1.0, 1.0, 1.0, 1.0, 1.0, 1.0, 1.0, 1.0, 1.0, 1.0, 1.0, 1.0, 1.0, 1.0, 1.0, 1.0, 1.0, 1.0, 1.0, 1.0, 1.0, 1.0, 1.0, 1.0, 1.0, 1.0, 1.0, 1.0, 1.0, 1.0, 1.0, 1.0, 1.0, 1.0, 1.0, 1.0, 1.0, 1.0, 1.0, 1.0, 1.0, 1.0, 1.0, 1.0, 1.0, 1.0, 1.0, 1.0, 1.0, 1.0, 1.0, 1.0, 1.0, 1.0, 1.0, 1.0, 1.0, 1.0, 1.0, 1.0, 1.0, 1.0, 1.0, 1.0, 1.0, 1.0, 1.0, 1.0, 1.0, 1.0, 1.0, 1.0, 1.0, 1.0, 1.0, 1.0, 1.0, 1.0, 1.0, 1.0, 1.0, 1.0, 1.0, 1.0, 1.0, 1.0, 1.0, 1.0, 1.0, 1.0, 1.0, 1.0, 1.0, 1.0, 1.0, 1.0, 1.0, 1.0, 1.0, 1.0, 1.0, 1.0, 1.0, 1.0, 1.0, 1.0, 1.0, 1.0, 1.0, 1.0, 1.0, 1.0, 1.0, 1.0, 1.0, 1.0, 1.0, 1.0, 1.0, 1.0, 1.0, 1.0, 1.0, 1.0, 1.0, 1.0, 1.0, 1.0, 1.0, 1.0, 1.0, 1.0, 1.0, 1.0, 1.0, 1.0, 1.0, 1.0, 1.0, 1.0, 1.0, 1.0, 1.0, 1.0, 1.0, 1.0, 1.0, 1.0, 1.0, 1.0, 1.0, 1.0, 1.0, 1.0, 1.0, 1.0, 1.0, 1.0, 1.0, 1.0, 1.0, 1.0, 1.0, 1.0, 1.0, 1.0, 1.0, 1.0, 1.0, 1.0, 1.0, 1.0, 1.0, 1.0, 1.0, 1.0, 1.0, 1.0, 1.0, 1.0, 1.0, 1.0, 1.0, 1.0, 1.0, 1.0, 1.0, 1.0, 1.0, 1.0, 1.0, 1.0, 1.0, 1.0, 1.0, 1.0, 1.0, 1.0, 1.0, 1.0, 1.0, 1.0, 1.0, 1.0, 1.0, 1.0, 1.0, 1.0, 1.0, 1.0, 1.0, 1.0, 1.0, 1.0, 1.0, 1.0, 1.0, 1.0, 1.0, 1.0, 1.0, 1.0, 1.0, 1.0, 1.0, 1.0, 1.0, 1.0, 1.0, 1.0, 1.0, 1.0, 1.0, 1.0, 1.0, 1.0, 1.0, 1.0, 1.0, 1.0, 1.0, 1.0, 1.0, 1.0, 1.0, 1.0, 1.0, 1.0, 1.0, 1.0, 1.0, 1.0, 1.0, 1.0, 1.0, 1.0, 1.0, 1.0, 1.0, 1.0, 1.0, 1.0, 1.0, 1.0, 1.0, 1.0, 1.0, 1.0, 1.0, 1.0, 1.0, 1.0, 1.0, 1.0, 1.0, 1.0, 1.0, 1.0, 1.0, 1.0, 1.0, 1.0, 1.0, 1.0, 1.0, 1.0, 1.0, 1.0, 1.0, 1.0, 1.0, 1.0, 1.0, 1.0, 1.0, 1.0, 1.0, 1.0, 1.0, 1.0, 1.0, 1.0, 1.0, 1.0, 1.0, 1.0, 1.0, 1.0, 1.0, 1.0, 1.0, 1.0, 1.0, 1.0, 1.0, 1.0, 1.0, 1.0, 1.0, 1.0, 1.0, 1.0, 1.0, 1.0, 1.0, 1.0, 1.0, 1.0, 1.0, 1.0, 1.0, 1.0, 1.0, 1.0, 1.0, 1.0, 1.0, 1.0, 1.0, 1.0, 1.0, 1.0, 1.0, 1.0, 1.0, 1.0, 1.0, 1.0, 1.0, 1.0, 1.0, 1.0, 1.0, 1.0, 1.0, 1.0, 1.0, 1.0, 1.0, 1.0, 1.0, 1.0, 1.0, 1.0, 1.0, 1.0, 1.0, 1.0, 1.0, 1.0, 1.0, 1.0, 1.0, 1.0, 1.0, 1.0, 1.0, 1.0, 1.0, 1.0, 1.0, 1.0, 1.0, 1.0, 1.0, 1.0, 1.0, 1.0, 1.0, 1.0, 1.0, 1.0, 1.0, 1.0, 1.0, 1.0, 1.0, 1.0, 1.0, 1.0, 1.0, 1.0, 1.0, 1.0, 1.0, 1.0, 1.0, 1.0, 1.0, 1.0, 1.0, 1.0, 1.0, 1.0, 1.0, 1.0, 1.0, 1.0, 1.0, 1.0, 1.0, 1.0, 1.0, 1.0, 1.0, 1.0, 1.0, 1.0, 1.0, 1.0, 1.0, 1.0, 1.0, 1.0, 1.0, 1.0, 1.0, 1.0, 1.0, 1.0, 1.0, 1.0, 1.0, 1.0, 1.0, 1.0, 1.0, 1.0, 1.0, 1.0, 1.0, 1.0, 1.0, 1.0, 1.0, 1.0, 1.0, 1.0, 1.0, 1.0, 1.0, 1.0, 1.0, 1.0, 1.0, 1.0, 1.0, 1.0, 1.0, 1.0, 1.0, 1.0, 1.0, 1.0, 1.0, 1.0, 1.0, 1.0, 1.0, 1.0, 1.0, 1.0, 1.0, 1.0, 1.0, 1.0, 1.0, 1.0, 1.0, 1.0, 1.0, 1.0, 1.0, 1.0, 1.0, 1.0, 1.0, 1.0, 1.0, 1.0, 1.0, 1.0, 1.0, 1.0, 1.0, 1.0, 1.0, 1.0, 1.0, 1.0, 1.0, 1.0, 1.0, 1.0, 1.0, 1.0, 1.0, 1.0, 1.0, 1.0, 1.0, 1.0, 1.0, 1.0, 1.0, 1.0, 1.0, 1.0, 1.0, 1.0, 1.0, 1.0, 1.0, 1.0, 1.0, 1.0, 1.0, 1.0, 1.0, 1.0, 1.0, 1.0, 1.0, 1.0, 1.0, 1.0, 1.0, 1.0, 1.0, 1.0, 1.0, 1.0, 1.0, 1.0, 1.0, 1.0, 1.0, 1.0, 1.0, 1.0, 1.0, 1.0, 1.0, 1.0, 1.0, 1.0, 1.0, 1.0, 1.0, 1.0, 1.0, 1.0, 1.0, 1.0, 1.0, 1.0, 1.0, 1.0, 1.0, 1.0, 1.0, 1.0, 1.0, 1.0, 1.0, 1.0, 1.0, 1.0, 1.0, 1.0, 1.0, 1.0, 1.0, 1.0, 1.0, 1.0, 1.0, 1.0, 1.0, 1.0, 1.0, 1.0, 1.0, 1.0, 1.0, 1.0, 1.0, 1.0, 1.0, 1.0, 1.0, 1.0, 1.0, 1.0, 1.0, 1.0, 1.0, 1.0, 1.0, 1.0, 1.0, 1.0, 1.0, 1.0, 1.0, 1.0, 1.0, 1.0, 1.0, 1.0, 1.0, 1.0, 1.0, 1.0, 1.0, 1.0, 1.0, 1.0, 1.0, 1.0, 1.0, 1.0, 1.0, 1.0, 1.0, 1.0, 1.0, 1.0, 1.0, 1.0, 1.0, 1.0, 1.0, 1.0, 1.0, 1.0, 1.0, 1.0, 1.0, 1.0, 1.0, 1.0, 1.0, 1.0, 1.0, 1.0, 1.0, 1.0, 1.0, 1.0, 1.0, 1.0, 1.0, 1.0, 1.0, 1.0, 1.0, 1.0, 1.0, 1.0, 1.0, 1.0, 1.0, 1.0, 1.0, 1.0, 1.0, 1.0, 1.0, 1.0, 1.0, 1.0, 1.0, 1.0, 1.0, 1.0, 1.0, 1.0, 1.0, 1.0, 1.0, 1.0, 1.0, 1.0, 1.0, 1.0, 1.0, 1.0, 1.0, 1.0, 1.0, 1.0, 1.0, 1.0, 1.0, 1.0, 1.0, 1.0, 1.0, 1.0, 1.0, 1.0, 1.0, 1.0, 1.0, 1.0, 1.0, 1.0, 1.0, 1.0, 1.0, 1.0, 1.0, 1.0, 1.0, 1.0, 1.0, 1.0, 1.0, 1.0, 1.0, 1.0, 1.0, 1.0, 1.0, 1.0, 1.0, 1.0, 1.0, 1.0, 1.0, 1.0, 1.0, 1.0, 1.0, 1.0, 1.0, 1.0, 1.0, 1.0, 1.0, 1.0, 1.0, 1.0, 1.0, 1.0, 1.0, 1.0, 1.0, 1.0, 1.0, 1.0, 1.0, 1.0, 1.0, 1.0, 1.0, 1.0, 1.0, 1.0, 1.0, 1.0, 1.0, 1.0, 1.0, 1.0, 1.0, 1.0, 1.0, 1.0, 1.0, 1.0, 1.0, 1.0, 1.0, 1.0, 1.0, 1.0, 1.0, 1.0, 1.0, 1.0, 1.0, 1.0, 1.0, 1.0, 1.0, 1.0, 1.0, 1.0, 1.0, 1.0, 1.0, 1.0, 1.0, 1.0, 1.0, 1.0, 1.0, 1.0, 1.0, 1.0, 1.0, 1.0, 1.0, 1.0, 1.0, 1.0, 1.0, 1.0, 1.0, 1.0, 1.0, 1.0, 1.0, 1.0, 1.0, 1.0, 1.0, 1.0, 1.0, 1.0, 1.0, 1.0, 1.0, 1.0, 1.0, 1.0, 1.0, 1.0, 1.0, 1.0, 1.0, 1.0, 1.0, 1.0, 1.0, 1.0, 1.0, 1.0, 1.0])
me_landscape_003.materials.append(mat_material_005)
me_landscape_003.use_remesh_fix_poles = True
me_landscape_003.use_remesh_preserve_attributes = False
me_landscape_003.use_paint_bone_selection = False
me_landscape_003.use_paint_mask = True
me_landscape_003.update()

# ---- objects
ob_landscape_003 = bpy.data.objects.new('Landscape.003', me_landscape_003)

# ---- transforms, parenting, visibility, modifiers, constraints
ob_landscape_003.location = (0.0, 0.0, 0.0)

# ---- collection membership
col_collection.objects.link(ob_landscape_003)

# ---- scene / render settings (as saved in the file)
scene.frame_start = 1; scene.frame_end = 250; scene.frame_set(1)
scene.render.engine = 'BLENDER_EEVEE_NEXT'
scene.cycles.use_denoising = False
scene.cycles.samples = 128
scene.cycles.sampling_pattern = 'TABULATED_SOBOL'
scene.cycles.use_adaptive_sampling = False
scene.cycles.use_light_tree = False
scene.view_settings.view_transform = 'Filmic'
bpy.context.view_layer.update()

# ---- added for rendering (the .blend has no active camera and no usable light): camera, sun
cam_auto = bpy.data.cameras.new('AutoCamera')
cam_auto.lens = 50.0
cam_auto.sensor_width = 36.0
cam_auto.clip_end = 1000.0
ob_auto_camera = bpy.data.objects.new('AutoCamera', cam_auto)
scene.collection.objects.link(ob_auto_camera)
ob_auto_camera.location = (2.73011, -3.27609, 2.21404)
ob_auto_camera.rotation_euler = (1.09748, -7.21219e-08, 0.694738)
scene.camera = ob_auto_camera
light_auto_sun = bpy.data.lights.new('AutoSun', 'SUN')
light_auto_sun.energy = 3.0
light_auto_sun.angle = 0.0523599
ob_auto_sun = bpy.data.objects.new('AutoSun', light_auto_sun)
scene.collection.objects.link(ob_auto_sun)
ob_auto_sun.rotation_euler = (0.872665, 0.174533, 0.523599)
bpy.context.view_layer.update()
